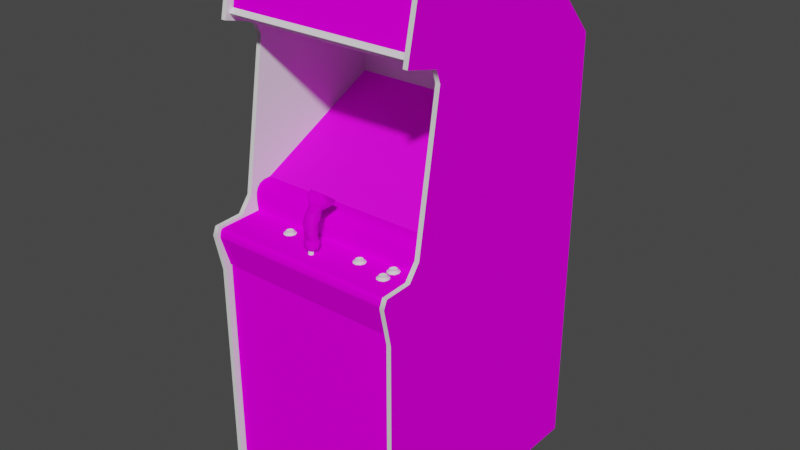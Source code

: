 # Source: shollow.blend  (saved by Blender 2.93.20; exported with 4.5.12 LTS)
import bpy
from mathutils import Matrix  # noqa: F401  (used for matrix-valued properties, if any)

bpy.ops.wm.read_factory_settings(use_empty=True)
scene = bpy.context.scene
scene.name = 'Scene'

# ---- images (referenced by path relative to the original .blend; pixels are not part of the script)
import os
ASSET_DIR = os.environ.get("B2B_ASSET_DIR", "")  # directory of the original .blend (textures are referenced by path, not embedded)
HERE = os.path.dirname(os.path.abspath(__file__))  # packed textures are extracted next to this script under _unpacked/

def load_image(name, relpath, width, height, colorspace="sRGB"):
    """Load a texture the original file referenced (path relative to the .blend, or extracted next to this script)."""
    p = next((c for c in (os.path.join(HERE, relpath), os.path.join(ASSET_DIR, relpath)) if relpath and os.path.exists(c)), "")
    if p:
        img = bpy.data.images.load(p, check_existing=True)
        img.name = name
    else:  # same state as the original file: an image datablock whose file is absent (Cycles renders it pink)
        img = bpy.data.images.new(name, width, height)
        img.source = "FILE"
        img.filepath = "//" + (relpath or name)
    img.colorspace_settings.name = colorspace
    return img
img_shollowmarqueemap_tiff = load_image('shollowmarqueemap.TIFF', 'shollowmarqueemap.TIFF', 1024, 1024, 'sRGB')
img_shollowmonitormap_tiff = load_image('shollowmonitormap.TIFF', 'shollowmonitormap.TIFF', 1024, 1024, 'sRGB')
img_shollowjoystickmap_tiff = load_image('shollowjoystickmap.TIFF', 'shollowjoystickmap.TIFF', 1024, 1024, 'sRGB')
img_shollowcpomap_tiff = load_image('shollowcpomap.TIFF', 'shollowcpomap.TIFF', 1024, 1024, 'sRGB')
img_shollowcpoblkmap_tiff = load_image('shollowcpoblkmap.TIFF', 'shollowcpoblkmap.TIFF', 1024, 1024, 'sRGB')
img_shollowbezel2_tiff = load_image('shollowbezel2.TIFF', 'shollowbezel2.TIFF', 1024, 1024, 'sRGB')
img_shollowcoinmap_tiff = load_image('shollowcoinmap.TIFF', 'shollowcoinmap.TIFF', 1024, 1024, 'sRGB')
img_shollowinsert_tiff = load_image('shollowinsert.TIFF', 'shollowinsert.TIFF', 1024, 1024, 'sRGB')
img_shollowsideartleftmap_tiff = load_image('shollowsideartleftmap.TIFF', 'shollowsideartleftmap.TIFF', 1024, 1024, 'sRGB')
img_shollowsiderightmap_tiff = load_image('shollowsiderightmap.TIFF', 'shollowsiderightmap.TIFF', 1024, 1024, 'sRGB')

# ---- materials (node trees are filled in below, after node groups)
mat_shollowmarquee = bpy.data.materials.new('shollowmarquee')
mat_shollowmarquee.use_transparent_shadow = False
mat_shollowmarquee.roughness = 0.8807
mat_shollowmarquee.specular_intensity = 0.0
mat_shollowmonitor = bpy.data.materials.new('shollowmonitor')
mat_shollowmonitor.use_transparent_shadow = False
mat_shollowmonitor.roughness = 0.8807
mat_shollowmonitor.specular_intensity = 0.0
mat_shollowredjoystick = bpy.data.materials.new('shollowredjoystick')
mat_shollowredjoystick.use_transparent_shadow = False
mat_shollowredjoystick.roughness = 0.8807
mat_shollowredjoystick.specular_intensity = 0.0
mat_shollowcpo = bpy.data.materials.new('shollowcpo')
mat_shollowcpo.use_transparent_shadow = False
mat_shollowcpo.roughness = 0.8807
mat_shollowcpo.specular_intensity = 0.0
mat_shollowcpoblc = bpy.data.materials.new('shollowcpoblc')
mat_shollowcpoblc.use_transparent_shadow = False
mat_shollowcpoblc.roughness = 0.8807
mat_shollowcpoblc.specular_intensity = 0.0
mat_shollowbezel = bpy.data.materials.new('shollowbezel')
mat_shollowbezel.use_transparent_shadow = False
mat_shollowbezel.roughness = 0.7585
mat_shollowbezel.specular_intensity = 0.1608
mat_shollowblacklight = bpy.data.materials.new('shollowblacklight')
mat_shollowblacklight.use_transparent_shadow = False
mat_shollowblacklight.roughness = 0.9623
mat_shollowblacklight.specular_intensity = 0.8078
mat_shollowwhitebuttons = bpy.data.materials.new('shollowwhitebuttons')
mat_shollowwhitebuttons.use_transparent_shadow = False
mat_shollowwhitebuttons.roughness = 0.7333
mat_shollowwhitebuttons.specular_intensity = 0.3412
mat_shollowredbuttons = bpy.data.materials.new('shollowredbuttons')
mat_shollowredbuttons.use_transparent_shadow = False
mat_shollowredbuttons.roughness = 0.7333
mat_shollowredbuttons.specular_intensity = 0.3451
mat_shollowcoin = bpy.data.materials.new('shollowcoin')
mat_shollowcoin.use_transparent_shadow = False
mat_shollowcoin.roughness = 0.8807
mat_shollowcoin.specular_intensity = 0.0
mat_shollowinsert = bpy.data.materials.new('shollowinsert')
mat_shollowinsert.use_transparent_shadow = False
mat_shollowinsert.roughness = 0.8807
mat_shollowinsert.specular_intensity = 0.0
mat_shollowjoyshaft = bpy.data.materials.new('shollowjoyshaft')
mat_shollowjoyshaft.use_transparent_shadow = False
mat_shollowjoyshaft.roughness = 0.7442
mat_shollowjoyshaft.specular_intensity = 0.6078
mat_shollowblack = bpy.data.materials.new('shollowblack')
mat_shollowblack.use_transparent_shadow = False
mat_shollowblack.roughness = 0.8807
mat_shollowblack.specular_intensity = 0.4471
mat_shollowsideleftl = bpy.data.materials.new('shollowsideleftl')
mat_shollowsideleftl.use_transparent_shadow = False
mat_shollowsideleftl.roughness = 0.8807
mat_shollowsideleftl.specular_intensity = 0.0
mat_shollowsideleftr = bpy.data.materials.new('shollowsideleftr')
mat_shollowsideleftr.use_transparent_shadow = False
mat_shollowsideleftr.roughness = 0.8807
mat_shollowsideleftr.specular_intensity = 0.4471
mat_shollowsideleftm = bpy.data.materials.new('shollowsideleftm')
mat_shollowsideleftm.use_transparent_shadow = False
mat_shollowsideleftm.roughness = 0.7333
mat_shollowsideleftm.specular_intensity = 0.3451
mat_shollowsiderightblack = bpy.data.materials.new('shollowsiderightblack')
mat_shollowsiderightblack.use_transparent_shadow = False
mat_shollowsiderightblack.roughness = 0.8807
mat_shollowsiderightblack.specular_intensity = 0.4471
mat_shollowsideright = bpy.data.materials.new('shollowsideright')
mat_shollowsideright.use_transparent_shadow = False
mat_shollowsideright.roughness = 0.8807
mat_shollowsideright.specular_intensity = 0.0
mat_shollowsiderighttmolding = bpy.data.materials.new('shollowsiderighttmolding')
mat_shollowsiderighttmolding.use_transparent_shadow = False
mat_shollowsiderighttmolding.roughness = 0.7333
mat_shollowsiderighttmolding.specular_intensity = 0.3451

# ---- node groups
ng_auto_smooth = bpy.data.node_groups.new('Auto Smooth', 'GeometryNodeTree')
_s = ng_auto_smooth.interface.new_socket(name='Geometry', in_out='OUTPUT', socket_type='NodeSocketGeometry')
_s = ng_auto_smooth.interface.new_socket(name='Geometry', in_out='INPUT', socket_type='NodeSocketGeometry')
_s = ng_auto_smooth.interface.new_socket(name='Angle', in_out='INPUT', socket_type='NodeSocketFloat')
_s.subtype = 'ANGLE'
_s.min_value = 0.0
_s.max_value = 3.142
ng_auto_smooth.is_modifier = True
_N = ng_auto_smooth.nodes; _L = ng_auto_smooth.links
n0 = _N.new('NodeGroupOutput'); n0.name = 'Group Output'; n0.location = (480, -100)
n1 = _N.new('NodeGroupInput'); n1.name = 'Group Input'; n1.location = (-420, -300)
n2 = _N.new('NodeGroupInput'); n2.name = 'Group Input.001'; n2.location = (-60, -100)
n3 = _N.new('GeometryNodeSetShadeSmooth'); n3.name = 'Set Shade Smooth'; n3.location = (120, -100)
n3.domain = 'EDGE'
n4 = _N.new('GeometryNodeSetShadeSmooth'); n4.name = 'Set Shade Smooth.001'; n4.location = (300, -100)
n5 = _N.new('GeometryNodeInputMeshEdgeAngle'); n5.name = 'Edge Angle'; n5.location = (-420, -220)
n6 = _N.new('GeometryNodeInputEdgeSmooth'); n6.name = 'Is Edge Smooth'; n6.location = (-60, -160)
n7 = _N.new('GeometryNodeInputShadeSmooth'); n7.name = 'Is Face Smooth'; n7.location = (-240, -340)
n8 = _N.new('FunctionNodeBooleanMath'); n8.name = 'Boolean Math'; n8.location = (-60, -220)
n9 = _N.new('FunctionNodeCompare'); n9.name = 'Compare'; n9.location = (-240, -180)
n9.operation = 'LESS_EQUAL'
_L.new(n5.outputs[0], n9.inputs[0])
_L.new(n4.outputs[0], n0.inputs[0])
_L.new(n1.outputs[1], n9.inputs[1])
_L.new(n9.outputs[0], n8.inputs[0])
_L.new(n7.outputs[0], n8.inputs[1])
_L.new(n2.outputs[0], n3.inputs[0])
_L.new(n6.outputs[0], n3.inputs[1])
_L.new(n3.outputs[0], n4.inputs[0])
_L.new(n8.outputs[0], n3.inputs[2])
n0.is_active_output = True

# ---- material node trees
mat_shollowmarquee.use_nodes = True; mat_shollowmarquee.node_tree.nodes.clear()
_N = mat_shollowmarquee.node_tree.nodes; _L = mat_shollowmarquee.node_tree.links
n0 = _N.new('ShaderNodeBsdfPrincipled'); n0.name = 'Principled BSDF'; n0.location = (10, 300)
n0.distribution = 'GGX'
n0.subsurface_method = 'BURLEY'
n0.inputs[2].default_value = 0.8807
n0.inputs[3].default_value = 1.45
n0.inputs[13].default_value = 0.0
n0.inputs[27].default_value = (0.0, 0.0, 0.0, 1.0)
n0.inputs[28].default_value = 1.0
n1 = _N.new('ShaderNodeOutputMaterial'); n1.name = 'Material Output'; n1.location = (300, 300)
n2 = _N.new('ShaderNodeTexImage'); n2.name = 'Image Texture'; n2.location = (-300, 600)
n2.image = img_shollowmarqueemap_tiff
_L.new(n0.outputs[0], n1.inputs[0])
_L.new(n2.outputs[0], n0.inputs[0])
n1.is_active_output = True
mat_shollowmonitor.use_nodes = True; mat_shollowmonitor.node_tree.nodes.clear()
_N = mat_shollowmonitor.node_tree.nodes; _L = mat_shollowmonitor.node_tree.links
n0 = _N.new('ShaderNodeBsdfPrincipled'); n0.name = 'Principled BSDF'; n0.location = (10, 300)
n0.distribution = 'GGX'
n0.subsurface_method = 'BURLEY'
n0.inputs[2].default_value = 0.8807
n0.inputs[3].default_value = 1.45
n0.inputs[13].default_value = 0.0
n0.inputs[27].default_value = (0.0, 0.0, 0.0, 1.0)
n0.inputs[28].default_value = 1.0
n1 = _N.new('ShaderNodeOutputMaterial'); n1.name = 'Material Output'; n1.location = (300, 300)
n2 = _N.new('ShaderNodeTexImage'); n2.name = 'Image Texture'; n2.location = (-300, 600)
n2.image = img_shollowmonitormap_tiff
_L.new(n0.outputs[0], n1.inputs[0])
_L.new(n2.outputs[0], n0.inputs[0])
n1.is_active_output = True
mat_shollowredjoystick.use_nodes = True; mat_shollowredjoystick.node_tree.nodes.clear()
_N = mat_shollowredjoystick.node_tree.nodes; _L = mat_shollowredjoystick.node_tree.links
n0 = _N.new('ShaderNodeBsdfPrincipled'); n0.name = 'Principled BSDF'; n0.location = (10, 300)
n0.distribution = 'GGX'
n0.subsurface_method = 'BURLEY'
n0.inputs[2].default_value = 0.8807
n0.inputs[3].default_value = 1.45
n0.inputs[4].default_value = 0.8
n0.inputs[13].default_value = 0.0
n0.inputs[27].default_value = (0.0, 0.0, 0.0, 1.0)
n0.inputs[28].default_value = 1.0
n1 = _N.new('ShaderNodeOutputMaterial'); n1.name = 'Material Output'; n1.location = (300, 300)
n2 = _N.new('ShaderNodeTexImage'); n2.name = 'Image Texture'; n2.location = (-300, 600)
n2.image = img_shollowjoystickmap_tiff
_L.new(n0.outputs[0], n1.inputs[0])
_L.new(n2.outputs[0], n0.inputs[0])
n1.is_active_output = True
mat_shollowcpo.use_nodes = True; mat_shollowcpo.node_tree.nodes.clear()
_N = mat_shollowcpo.node_tree.nodes; _L = mat_shollowcpo.node_tree.links
n0 = _N.new('ShaderNodeBsdfPrincipled'); n0.name = 'Principled BSDF'; n0.location = (10, 300)
n0.distribution = 'GGX'
n0.subsurface_method = 'BURLEY'
n0.inputs[2].default_value = 0.8807
n0.inputs[3].default_value = 1.45
n0.inputs[13].default_value = 0.0
n0.inputs[27].default_value = (0.0, 0.0, 0.0, 1.0)
n0.inputs[28].default_value = 1.0
n1 = _N.new('ShaderNodeOutputMaterial'); n1.name = 'Material Output'; n1.location = (300, 300)
n2 = _N.new('ShaderNodeTexImage'); n2.name = 'Image Texture'; n2.location = (-300, 600)
n2.image = img_shollowcpomap_tiff
_L.new(n0.outputs[0], n1.inputs[0])
_L.new(n2.outputs[0], n0.inputs[0])
n1.is_active_output = True
mat_shollowcpoblc.use_nodes = True; mat_shollowcpoblc.node_tree.nodes.clear()
_N = mat_shollowcpoblc.node_tree.nodes; _L = mat_shollowcpoblc.node_tree.links
n0 = _N.new('ShaderNodeBsdfPrincipled'); n0.name = 'Principled BSDF'; n0.location = (10, 300)
n0.distribution = 'GGX'
n0.subsurface_method = 'BURLEY'
n0.inputs[2].default_value = 0.8807
n0.inputs[3].default_value = 1.45
n0.inputs[13].default_value = 0.0
n0.inputs[27].default_value = (0.0, 0.0, 0.0, 1.0)
n0.inputs[28].default_value = 1.0
n1 = _N.new('ShaderNodeOutputMaterial'); n1.name = 'Material Output'; n1.location = (300, 300)
n2 = _N.new('ShaderNodeTexImage'); n2.name = 'Image Texture'; n2.location = (-300, 600)
n2.image = img_shollowcpoblkmap_tiff
_L.new(n0.outputs[0], n1.inputs[0])
_L.new(n2.outputs[0], n0.inputs[0])
n1.is_active_output = True
mat_shollowbezel.use_nodes = True; mat_shollowbezel.node_tree.nodes.clear()
_N = mat_shollowbezel.node_tree.nodes; _L = mat_shollowbezel.node_tree.links
n0 = _N.new('ShaderNodeBsdfPrincipled'); n0.name = 'Principled BSDF'; n0.location = (10, 300)
n0.distribution = 'GGX'
n0.subsurface_method = 'BURLEY'
n0.inputs[2].default_value = 0.7585
n0.inputs[3].default_value = 1.45
n0.inputs[13].default_value = 0.1608
n0.inputs[27].default_value = (0.0, 0.0, 0.0, 1.0)
n0.inputs[28].default_value = 1.0
n1 = _N.new('ShaderNodeOutputMaterial'); n1.name = 'Material Output'; n1.location = (300, 300)
n2 = _N.new('ShaderNodeTexImage'); n2.name = 'Image Texture'; n2.location = (-300, 600)
n2.image = img_shollowbezel2_tiff
_L.new(n0.outputs[0], n1.inputs[0])
_L.new(n2.outputs[0], n0.inputs[0])
n1.is_active_output = True
mat_shollowblacklight.use_nodes = True; mat_shollowblacklight.node_tree.nodes.clear()
_N = mat_shollowblacklight.node_tree.nodes; _L = mat_shollowblacklight.node_tree.links
n0 = _N.new('ShaderNodeBsdfPrincipled'); n0.name = 'Principled BSDF'; n0.location = (10, 300)
n0.distribution = 'GGX'
n0.subsurface_method = 'BURLEY'
n0.inputs[2].default_value = 0.9623
n0.inputs[3].default_value = 1.45
n0.inputs[13].default_value = 0.8078
n0.inputs[27].default_value = (0.0, 0.0, 0.0, 1.0)
n0.inputs[28].default_value = 1.0
n1 = _N.new('ShaderNodeOutputMaterial'); n1.name = 'Material Output'; n1.location = (300, 300)
_L.new(n0.outputs[0], n1.inputs[0])
n1.is_active_output = True
mat_shollowwhitebuttons.use_nodes = True; mat_shollowwhitebuttons.node_tree.nodes.clear()
_N = mat_shollowwhitebuttons.node_tree.nodes; _L = mat_shollowwhitebuttons.node_tree.links
n0 = _N.new('ShaderNodeBsdfPrincipled'); n0.name = 'Principled BSDF'; n0.location = (10, 300)
n0.distribution = 'GGX'
n0.subsurface_method = 'BURLEY'
n0.inputs[2].default_value = 0.7333
n0.inputs[3].default_value = 1.45
n0.inputs[13].default_value = 0.3412
n0.inputs[27].default_value = (0.0, 0.0, 0.0, 1.0)
n0.inputs[28].default_value = 1.0
n1 = _N.new('ShaderNodeOutputMaterial'); n1.name = 'Material Output'; n1.location = (300, 300)
_L.new(n0.outputs[0], n1.inputs[0])
n1.is_active_output = True
mat_shollowredbuttons.use_nodes = True; mat_shollowredbuttons.node_tree.nodes.clear()
_N = mat_shollowredbuttons.node_tree.nodes; _L = mat_shollowredbuttons.node_tree.links
n0 = _N.new('ShaderNodeBsdfPrincipled'); n0.name = 'Principled BSDF'; n0.location = (10, 300)
n0.distribution = 'GGX'
n0.subsurface_method = 'BURLEY'
n0.inputs[2].default_value = 0.7333
n0.inputs[3].default_value = 1.45
n0.inputs[13].default_value = 0.3451
n0.inputs[27].default_value = (0.0, 0.0, 0.0, 1.0)
n0.inputs[28].default_value = 1.0
n1 = _N.new('ShaderNodeOutputMaterial'); n1.name = 'Material Output'; n1.location = (300, 300)
_L.new(n0.outputs[0], n1.inputs[0])
n1.is_active_output = True
mat_shollowcoin.use_nodes = True; mat_shollowcoin.node_tree.nodes.clear()
_N = mat_shollowcoin.node_tree.nodes; _L = mat_shollowcoin.node_tree.links
n0 = _N.new('ShaderNodeBsdfPrincipled'); n0.name = 'Principled BSDF'; n0.location = (10, 300)
n0.distribution = 'GGX'
n0.subsurface_method = 'BURLEY'
n0.inputs[2].default_value = 0.8807
n0.inputs[3].default_value = 1.45
n0.inputs[13].default_value = 0.0
n0.inputs[27].default_value = (0.0, 0.0, 0.0, 1.0)
n0.inputs[28].default_value = 1.0
n1 = _N.new('ShaderNodeOutputMaterial'); n1.name = 'Material Output'; n1.location = (300, 300)
n2 = _N.new('ShaderNodeTexImage'); n2.name = 'Image Texture'; n2.location = (-300, 600)
n2.image = img_shollowcoinmap_tiff
_L.new(n0.outputs[0], n1.inputs[0])
_L.new(n2.outputs[0], n0.inputs[0])
n1.is_active_output = True
mat_shollowinsert.use_nodes = True; mat_shollowinsert.node_tree.nodes.clear()
_N = mat_shollowinsert.node_tree.nodes; _L = mat_shollowinsert.node_tree.links
n0 = _N.new('ShaderNodeBsdfPrincipled'); n0.name = 'Principled BSDF'; n0.location = (10, 300)
n0.distribution = 'GGX'
n0.subsurface_method = 'BURLEY'
n0.inputs[2].default_value = 0.8807
n0.inputs[3].default_value = 1.45
n0.inputs[13].default_value = 0.0
n0.inputs[27].default_value = (0.0, 0.0, 0.0, 1.0)
n0.inputs[28].default_value = 1.0
n1 = _N.new('ShaderNodeOutputMaterial'); n1.name = 'Material Output'; n1.location = (300, 300)
n2 = _N.new('ShaderNodeTexImage'); n2.name = 'Image Texture'; n2.location = (-300, 600)
n2.image = img_shollowinsert_tiff
_L.new(n0.outputs[0], n1.inputs[0])
_L.new(n2.outputs[0], n0.inputs[0])
n1.is_active_output = True
mat_shollowjoyshaft.use_nodes = True; mat_shollowjoyshaft.node_tree.nodes.clear()
_N = mat_shollowjoyshaft.node_tree.nodes; _L = mat_shollowjoyshaft.node_tree.links
n0 = _N.new('ShaderNodeBsdfPrincipled'); n0.name = 'Principled BSDF'; n0.location = (10, 300)
n0.distribution = 'GGX'
n0.subsurface_method = 'BURLEY'
n0.inputs[2].default_value = 0.7442
n0.inputs[3].default_value = 1.45
n0.inputs[13].default_value = 0.6078
n0.inputs[27].default_value = (0.0, 0.0, 0.0, 1.0)
n0.inputs[28].default_value = 1.0
n1 = _N.new('ShaderNodeOutputMaterial'); n1.name = 'Material Output'; n1.location = (300, 300)
_L.new(n0.outputs[0], n1.inputs[0])
n1.is_active_output = True
mat_shollowblack.use_nodes = True; mat_shollowblack.node_tree.nodes.clear()
_N = mat_shollowblack.node_tree.nodes; _L = mat_shollowblack.node_tree.links
n0 = _N.new('ShaderNodeBsdfPrincipled'); n0.name = 'Principled BSDF'; n0.location = (10, 300)
n0.distribution = 'GGX'
n0.subsurface_method = 'BURLEY'
n0.inputs[2].default_value = 0.8807
n0.inputs[3].default_value = 1.45
n0.inputs[13].default_value = 0.4471
n0.inputs[27].default_value = (0.0, 0.0, 0.0, 1.0)
n0.inputs[28].default_value = 1.0
n1 = _N.new('ShaderNodeOutputMaterial'); n1.name = 'Material Output'; n1.location = (300, 300)
_L.new(n0.outputs[0], n1.inputs[0])
n1.is_active_output = True
mat_shollowsideleftl.use_nodes = True; mat_shollowsideleftl.node_tree.nodes.clear()
_N = mat_shollowsideleftl.node_tree.nodes; _L = mat_shollowsideleftl.node_tree.links
n0 = _N.new('ShaderNodeBsdfPrincipled'); n0.name = 'Principled BSDF'; n0.location = (10, 300)
n0.distribution = 'GGX'
n0.subsurface_method = 'BURLEY'
n0.inputs[2].default_value = 0.8807
n0.inputs[3].default_value = 1.45
n0.inputs[13].default_value = 0.0
n0.inputs[27].default_value = (0.0, 0.0, 0.0, 1.0)
n0.inputs[28].default_value = 1.0
n1 = _N.new('ShaderNodeOutputMaterial'); n1.name = 'Material Output'; n1.location = (300, 300)
n2 = _N.new('ShaderNodeTexImage'); n2.name = 'Image Texture'; n2.location = (-300, 600)
n2.image = img_shollowsideartleftmap_tiff
_L.new(n0.outputs[0], n1.inputs[0])
_L.new(n2.outputs[0], n0.inputs[0])
n1.is_active_output = True
mat_shollowsideleftr.use_nodes = True; mat_shollowsideleftr.node_tree.nodes.clear()
_N = mat_shollowsideleftr.node_tree.nodes; _L = mat_shollowsideleftr.node_tree.links
n0 = _N.new('ShaderNodeBsdfPrincipled'); n0.name = 'Principled BSDF'; n0.location = (10, 300)
n0.distribution = 'GGX'
n0.subsurface_method = 'BURLEY'
n0.inputs[2].default_value = 0.8807
n0.inputs[3].default_value = 1.45
n0.inputs[13].default_value = 0.4471
n0.inputs[27].default_value = (0.0, 0.0, 0.0, 1.0)
n0.inputs[28].default_value = 1.0
n1 = _N.new('ShaderNodeOutputMaterial'); n1.name = 'Material Output'; n1.location = (300, 300)
_L.new(n0.outputs[0], n1.inputs[0])
n1.is_active_output = True
mat_shollowsideleftm.use_nodes = True; mat_shollowsideleftm.node_tree.nodes.clear()
_N = mat_shollowsideleftm.node_tree.nodes; _L = mat_shollowsideleftm.node_tree.links
n0 = _N.new('ShaderNodeBsdfPrincipled'); n0.name = 'Principled BSDF'; n0.location = (10, 300)
n0.distribution = 'GGX'
n0.subsurface_method = 'BURLEY'
n0.inputs[2].default_value = 0.7333
n0.inputs[3].default_value = 1.45
n0.inputs[13].default_value = 0.3451
n0.inputs[27].default_value = (0.0, 0.0, 0.0, 1.0)
n0.inputs[28].default_value = 1.0
n1 = _N.new('ShaderNodeOutputMaterial'); n1.name = 'Material Output'; n1.location = (300, 300)
_L.new(n0.outputs[0], n1.inputs[0])
n1.is_active_output = True
mat_shollowsiderightblack.use_nodes = True; mat_shollowsiderightblack.node_tree.nodes.clear()
_N = mat_shollowsiderightblack.node_tree.nodes; _L = mat_shollowsiderightblack.node_tree.links
n0 = _N.new('ShaderNodeBsdfPrincipled'); n0.name = 'Principled BSDF'; n0.location = (10, 300)
n0.distribution = 'GGX'
n0.subsurface_method = 'BURLEY'
n0.inputs[2].default_value = 0.8807
n0.inputs[3].default_value = 1.45
n0.inputs[13].default_value = 0.4471
n0.inputs[27].default_value = (0.0, 0.0, 0.0, 1.0)
n0.inputs[28].default_value = 1.0
n1 = _N.new('ShaderNodeOutputMaterial'); n1.name = 'Material Output'; n1.location = (300, 300)
_L.new(n0.outputs[0], n1.inputs[0])
n1.is_active_output = True
mat_shollowsideright.use_nodes = True; mat_shollowsideright.node_tree.nodes.clear()
_N = mat_shollowsideright.node_tree.nodes; _L = mat_shollowsideright.node_tree.links
n0 = _N.new('ShaderNodeBsdfPrincipled'); n0.name = 'Principled BSDF'; n0.location = (10, 300)
n0.distribution = 'GGX'
n0.subsurface_method = 'BURLEY'
n0.inputs[2].default_value = 0.8807
n0.inputs[3].default_value = 1.45
n0.inputs[13].default_value = 0.0
n0.inputs[27].default_value = (0.0, 0.0, 0.0, 1.0)
n0.inputs[28].default_value = 1.0
n1 = _N.new('ShaderNodeOutputMaterial'); n1.name = 'Material Output'; n1.location = (300, 300)
n2 = _N.new('ShaderNodeTexImage'); n2.name = 'Image Texture'; n2.location = (-300, 600)
n2.image = img_shollowsiderightmap_tiff
_L.new(n0.outputs[0], n1.inputs[0])
_L.new(n2.outputs[0], n0.inputs[0])
n1.is_active_output = True
mat_shollowsiderighttmolding.use_nodes = True; mat_shollowsiderighttmolding.node_tree.nodes.clear()
_N = mat_shollowsiderighttmolding.node_tree.nodes; _L = mat_shollowsiderighttmolding.node_tree.links
n0 = _N.new('ShaderNodeBsdfPrincipled'); n0.name = 'Principled BSDF'; n0.location = (10, 300)
n0.distribution = 'GGX'
n0.subsurface_method = 'BURLEY'
n0.inputs[2].default_value = 0.7333
n0.inputs[3].default_value = 1.45
n0.inputs[13].default_value = 0.3451
n0.inputs[27].default_value = (0.0, 0.0, 0.0, 1.0)
n0.inputs[28].default_value = 1.0
n1 = _N.new('ShaderNodeOutputMaterial'); n1.name = 'Material Output'; n1.location = (300, 300)
_L.new(n0.outputs[0], n1.inputs[0])
n1.is_active_output = True

# ---- world
world_world = bpy.data.worlds.new('World'); scene.world = world_world
world_world.use_nodes = True; world_world.node_tree.nodes.clear()
_N = world_world.node_tree.nodes; _L = world_world.node_tree.links
n0 = _N.new('ShaderNodeOutputWorld'); n0.name = 'World Output'; n0.location = (300, 300)
n1 = _N.new('ShaderNodeBackground'); n1.name = 'Background'; n1.location = (10, 300)
n1.inputs[0].default_value = (0.05088, 0.05088, 0.05088, 1.0)
_L.new(n1.outputs[0], n0.inputs[0])
n0.is_active_output = True
world_world.color = (0.05088, 0.05088, 0.05088)
world_world.use_sun_shadow = False
world_world.sun_shadow_jitter_overblur = 0.0

# ---- meshes
me_shollow = bpy.data.meshes.new('shollow')
me_shollow.from_pydata([(0.2766, 0.4959, 0.0886), (0.2766, 0.6547, 0.0596), (-0.3254, 0.4959, 0.0886), (-0.3254, 0.6547, 0.0596), (-0.1246, 0.07095, -0.2509), (-0.01789, 0.07467, -0.2505), (-0.01789, 0.1219, -0.3583), (-0.1235, 0.01183, -0.1453), (-0.01789, 0.01369, -0.1438), (0.0877, 0.1189, -0.3572), (-0.1235, 0.1189, -0.3572), (0.0877, 0.01183, -0.1453), (0.08882, 0.07095, -0.2509), (0.1543, 0.06612, -0.2512), (0.1513, 0.1145, -0.3546), (0.1513, 0.01035, -0.1482), (-0.1871, 0.01035, -0.1482), (-0.1897, 0.06612, -0.2512), (0.1431, 0.1405, -0.4133), (-0.1897, 0.06537, -0.2512), (-0.1871, 0.1141, -0.355), (-0.1209, 0.1457, -0.4215), (-0.01789, 0.1479, -0.4241), (-0.01789, 0.1475, -0.4241), (0.0851, 0.1453, -0.4215), (0.0851, -0.02572, -0.08169), (-0.01789, -0.02609, -0.07871), (-0.01789, -0.02683, -0.07909), (-0.1209, -0.02646, -0.08169), (0.1543, 0.06537, -0.2512), (0.1513, 0.009975, -0.1482), (0.0851, 0.1457, -0.4215), (0.1431, 0.1401, -0.4133), (-0.1209, 0.1453, -0.4215), (-0.1871, 0.1145, -0.3546), (0.0851, -0.02646, -0.08169), (0.1431, -0.02274, -0.09024), (-0.1209, -0.02572, -0.08169), (-0.1789, -0.02274, -0.09024), (-0.1871, 0.009975, -0.1482), (0.1513, 0.1141, -0.355), (-0.1789, 0.1405, -0.4133), (-0.1789, 0.1401, -0.4133), (-0.01752, -0.01456, 0.1183), (-0.01752, -0.06959, 0.1198), (-0.03574, -0.01456, 0.118), (-0.03574, 0.02708, 0.1247), (-0.03611, 0.0006797, 0.1429), (-0.01789, 0.0006797, 0.1429), (-0.05173, 0.06686, 0.1031), (-0.000789, 0.06686, 0.1042), (-0.05136, 0.03526, 0.06183), (-0.01232, 0.01592, 0.05997), (-0.01715, 0.01406, 0.1009), (-0.03537, 0.01444, 0.1005), (-0.01752, 0.02708, 0.125), (-0.008225, -0.06848, 0.1262), (-0.008225, -0.01308, 0.125), (-0.008597, -0.01977, 0.144), (-0.04132, -0.06736, 0.1161), (-0.02719, -0.05249, 0.1302), (-0.02644, -0.0867, 0.1533), (-0.01157, -0.0867, 0.1473), (-0.01789, -0.06699, 0.1459), (-0.01789, -0.03799, 0.1507), (-0.03611, -0.06699, 0.1455), (-0.03574, -0.06959, 0.1195), (-0.008225, 0.02522, 0.1191), (-0.008225, -0.0004357, 0.1369), (-0.007853, 0.01815, 0.1061), (0.00107, 0.02633, 0.06964), (-0.0521, 0.02633, 0.06852), (-0.04429, 0.01815, 0.1053), (-0.04466, 0.02522, 0.1187), (-0.04466, 0.008488, 0.1135), (-0.04503, -0.0004357, 0.1366), (-0.04466, -0.06848, 0.1258), (-0.04503, -0.01977, 0.1433), (-0.04466, -0.01308, 0.1243), (-0.03648, -0.03799, 0.1503), (-4.541e-05, 0.03526, 0.06257), (-0.03909, 0.01592, 0.05923), (-0.0112, -0.08781, 0.1183), (-0.01008, -0.06736, 0.1165), (-0.0257, -0.08818, 0.112), (-0.0257, -0.09562, 0.1224), (-0.03685, -0.09525, 0.1328), (-0.01046, -0.06625, 0.1481), (-0.003763, -0.06699, 0.1325), (-0.0402, -0.08781, 0.118), (-0.04652, -0.08744, 0.1325), (-0.04094, -0.0867, 0.147), (-0.04838, -0.06699, 0.1317), (-0.007853, -0.004154, 0.1135), (-0.01715, 0.007, 0.1083), (-0.01715, -0.009731, 0.1027), (-0.03574, 0.007, 0.1079), (-0.03537, -0.009731, 0.1024), (-0.04466, -0.003782, 0.1128), (-0.04206, -0.06625, 0.1473), (-0.02607, -0.05249, 0.1332), (-0.02644, -0.06625, 0.154), (-0.005251, -0.08744, 0.1328), (-0.03351, -0.09525, 0.1403), (-0.01864, -0.09525, 0.1407), (0.00925, 0.0479, 0.1053), (-0.04429, 0.03451, 0.1169), (-0.008969, 0.03451, 0.1172), (-0.0257, -0.06773, 0.1098), (-0.06102, 0.0479, 0.1042), (-0.01269, -0.006756, 0.1079), (-0.008597, -0.06773, 0.1399), (-0.04503, -0.06773, 0.1392), (-0.01826, -0.09562, 0.1254), (-0.0402, -0.006756, 0.1076), (-0.007853, 0.008116, 0.1139), (-0.03648, -0.01903, 0.1503), (-0.01789, -0.01903, 0.1507), (0.2777, -0.1086, 0.1775), (-0.3291, -0.1057, 0.0425), (-0.3291, -0.1086, 0.1775), (0.2777, -0.1057, 0.0425), (0.2777, -0.2324, 0.1637), (-0.3291, -0.2324, 0.1637), (0.2777, -0.1194, 0.1912), (-0.3291, -0.115, 0.1894), (-0.3291, -0.1194, 0.1912), (0.2777, -0.115, 0.1894), (0.2777, -0.1302, 0.1934), (0.2777, -0.1246, 0.1923), (-0.3291, -0.1246, 0.1923), (0.2777, -0.1116, 0.1864), (-0.3291, -0.1094, 0.1827), (-0.3291, -0.1116, 0.1864), (0.2777, -0.1094, 0.1827), (0.2777, -0.1361, 0.1938), (-0.3291, -0.1302, 0.1934), (-0.3291, -0.1361, 0.1938), (0.2766, -0.08744, 0.04659), (-0.3254, -0.06736, 0.04807), (-0.3254, -0.08744, 0.04659), (0.2766, -0.06736, 0.04807), (0.2766, -0.04914, 0.04733), (-0.3254, -0.04914, 0.04733), (0.2766, -0.01568, 0.01647), (0.2766, -0.01494, -0.006955), (-0.3254, -0.01494, -0.006955), (-0.3254, -0.01568, 0.01647), (0.2766, -0.0339, 0.0425), (-0.3254, -0.02237, 0.03246), (-0.3254, -0.0339, 0.0425), (0.2766, -0.02237, 0.03246), (0.2766, -0.1086, 0.04398), (-0.3254, -0.1086, 0.04398), (0.2743, -0.01717, -0.006583), (-0.3284, 0.1944, -0.4316), (-0.3284, -0.01717, -0.006583), (0.2743, 0.1944, -0.4316), (0.2747, -0.07331, 0.000481), (-0.3269, -0.07331, 0.000481), (-0.3269, -0.06104, -0.006583), (0.2747, -0.07331, 0.01461), (0.2747, -0.06104, 0.02167), (-0.3269, -0.04877, 0.01461), (-0.3269, -0.06104, 0.007545), (-0.3269, -0.07331, 0.01461), (0.2747, -0.06104, 0.007545), (0.2747, -0.06104, -0.006583), (-0.3269, -0.06104, 0.02167), (0.2747, -0.04877, 0.000481), (-0.3269, -0.04877, 0.000481), (0.2747, -0.04877, 0.01461), (0.2074, -0.1027, 0.06889), (0.2163, -0.09748, 0.06146), (0.2193, -0.09785, 0.06927), (0.2204, -0.1027, 0.06889), (0.226, -0.1057, 0.06889), (0.2216, -0.1057, 0.05662), (0.2171, -0.1027, 0.06071), (0.2011, -0.09748, 0.05848), (0.2004, -0.1027, 0.05774), (0.1948, -0.1027, 0.06443), (0.1948, -0.1027, 0.07336), (0.1959, -0.09785, 0.07336), (0.2093, -0.1031, 0.08191), (0.2004, -0.1031, 0.08042), (0.1978, -0.106, 0.08525), (0.2104, -0.106, 0.08786), (0.2216, -0.106, 0.08116), (0.2171, -0.1031, 0.07745), (0.1892, -0.1057, 0.06257), (0.1892, -0.106, 0.07559), (0.2011, -0.09785, 0.07968), (0.1959, -0.09785, 0.0648), (0.2093, -0.1023, 0.05588), (0.2093, -0.09748, 0.05737), (0.2104, -0.1053, 0.0503), (0.1978, -0.1053, 0.05253), (0.2163, -0.09785, 0.0767), (0.2093, -0.09785, 0.08116), (0.2074, -0.1038, 0.1105), (0.2163, -0.09897, 0.1187), (0.2093, -0.09897, 0.1228), (0.2093, -0.1042, 0.1239), (0.2011, -0.09897, 0.1213), (0.2171, -0.1038, 0.1024), (0.2093, -0.1034, 0.09789), (0.2004, -0.1038, 0.09938), (0.2171, -0.1042, 0.1195), (0.2204, -0.1038, 0.1109), (0.1948, -0.1038, 0.1154), (0.1948, -0.1038, 0.1064), (0.1892, -0.1068, 0.1042), (0.1892, -0.1071, 0.1172), (0.1978, -0.1071, 0.1273), (0.2004, -0.1042, 0.1224), (0.1959, -0.09897, 0.115), (0.2216, -0.1071, 0.1232), (0.2216, -0.1068, 0.09864), (0.2011, -0.09859, 0.1005), (0.1959, -0.09897, 0.1068), (0.2163, -0.09859, 0.1031), (0.2093, -0.09859, 0.09901), (0.2104, -0.1071, 0.1295), (0.226, -0.1068, 0.1109), (0.2104, -0.1064, 0.09195), (0.1978, -0.1064, 0.09455), (0.2193, -0.09897, 0.1109), (0.1059, -0.09822, 0.09827), (0.1044, -0.1027, 0.086), (0.113, -0.09822, 0.09418), (0.1063, -0.1031, 0.09901), (0.09253, -0.09785, 0.09046), (0.1141, -0.1027, 0.07782), (0.1063, -0.1027, 0.07336), (0.09253, -0.09785, 0.08228), (0.09737, -0.1027, 0.07484), (0.1141, -0.1031, 0.09455), (0.1171, -0.1031, 0.086), (0.116, -0.09785, 0.08637), (0.113, -0.09785, 0.07856), (0.09142, -0.1031, 0.09083), (0.09142, -0.1027, 0.08154), (0.08584, -0.1057, 0.07968), (0.08584, -0.106, 0.09269), (0.09439, -0.1064, 0.1027), (0.09737, -0.1031, 0.09752), (0.1186, -0.106, 0.09827), (0.1186, -0.1057, 0.07373), (0.09774, -0.09785, 0.07596), (0.1059, -0.09785, 0.07447), (0.107, -0.1064, 0.105), (0.123, -0.106, 0.086), (0.107, -0.1057, 0.06741), (0.09439, -0.1057, 0.06964), (0.09774, -0.09822, 0.09678), (-0.1458, -0.09859, 0.09418), (-0.1432, -0.09822, 0.08637), (-0.1547, -0.1031, 0.086), (-0.1614, -0.09859, 0.09678), (-0.1532, -0.09859, 0.09827), (-0.1618, -0.1034, 0.09752), (-0.1532, -0.09785, 0.07447), (-0.1529, -0.1031, 0.07336), (-0.1618, -0.1031, 0.07484), (-0.1677, -0.1031, 0.08154), (-0.1421, -0.1034, 0.086), (-0.1451, -0.1034, 0.09455), (-0.1406, -0.1064, 0.09827), (-0.1451, -0.1031, 0.07782), (-0.1361, -0.1064, 0.086), (-0.1648, -0.106, 0.06964), (-0.1733, -0.106, 0.07968), (-0.1733, -0.1064, 0.09269), (-0.1677, -0.1034, 0.09083), (-0.1529, -0.1034, 0.09901), (-0.1666, -0.09822, 0.08228), (-0.1666, -0.09822, 0.09046), (-0.1614, -0.09822, 0.07596), (-0.1458, -0.09822, 0.07856), (-0.1648, -0.1064, 0.1027), (-0.1521, -0.1068, 0.105), (-0.1406, -0.106, 0.07373), (-0.1521, -0.1057, 0.06741), (-0.3254, -0.2306, 0.16), (-0.3254, -1.012, 0.16), (0.2773, -0.2306, 0.16), (0.2773, -1.012, 0.16), (-0.04392, 0.03526, 0.1172), (-0.05247, 0.05199, 0.1109), (-0.04392, 0.03563, 0.1176), (-0.007482, 0.06277, 0.1057), (-0.04578, 0.06314, 0.1053), (-0.007482, 0.06314, 0.1064), (-0.0004172, 0.05236, 0.1098), (-0.009341, 0.03563, 0.1169), (-0.009341, 0.03563, 0.1176), (-0.05247, 0.05162, 0.1102), (-0.04578, 0.06352, 0.1061), (-0.0004172, 0.05273, 0.1105), (-0.03165, -0.1689, 0.1466), (-0.0231, -0.1689, 0.1466), (-0.03165, -0.17, 0.1321), (-0.03165, 0.01072, 0.1328), (-0.03574, 0.01035, 0.1258), (-0.02719, 0.01035, 0.1258), (-0.0231, 0.01072, 0.1328), (-0.03574, -0.1692, 0.1395), (-0.02719, -0.1692, 0.1395), (-0.0231, -0.17, 0.1321), (-0.01864, -0.1692, 0.1395), (-0.01864, 0.01035, 0.1258), (-0.03165, 0.009603, 0.1183), (-0.0231, 0.009603, 0.1183), (-0.02979, -0.001923, 0.09678), (-0.03016, -0.006013, 0.1098), (-0.02347, -0.001923, 0.09678), (-0.02979, 0.01592, 0.09827), (-0.02979, 0.004398, 0.09604), (-0.02384, 0.01183, 0.1087), (-0.02979, 0.01183, 0.1087), (-0.02384, -0.006013, 0.1098), (-0.02347, 0.004398, 0.09604), (-0.02979, -0.008244, 0.09566), (-0.02979, 0.01481, 0.09083), (-0.02347, 0.01592, 0.09827), (-0.02347, 0.01481, 0.09083), (-0.02347, -0.008244, 0.09566), (0.2743, 0.4178, -0.4308), (-0.3284, 0.4178, -0.4308), (0.2743, 0.1918, -0.4308), (-0.3284, 0.1918, -0.4308), (-0.3284, 0.506, 0.08786), (0.2743, 0.506, 0.08786), (0.2743, 0.4811, 0.09306), (-0.3284, 0.4933, 0.1009), (-0.3284, 0.4811, 0.09306), (0.2743, 0.4933, 0.1009), (-0.3417, -0.2477, 0.1804), (-0.3417, 0.6157, -0.4654), (-0.3417, -0.04877, 0.06778), (-0.3417, 0.6833, 0.0715), (-0.3417, -0.09748, 0.1053), (-0.3417, -0.1012, 0.1953), (-0.3269, -0.2477, 0.1804), (-0.3269, 0.4093, -0.007327), (-0.3269, -0.04877, 0.06778), (-0.3269, 0.4506, 0.007545), (-0.3269, 0.477, 0.1165), (-0.3269, 0.6833, 0.0715), (-0.3269, 0.6157, -0.4654), (-0.3417, -0.1276, 0.2065), (-0.3269, -0.1012, 0.1953), (-0.3269, -0.09748, 0.1053), (-0.3417, 0.477, 0.1165), (-0.3417, 0.4506, 0.007545), (-0.3269, 0.3792, -0.6792), (-0.3417, 0.3792, -0.6792), (-0.3269, -0.1276, 0.2065), (-0.3417, 0.4093, -0.007327), (-0.3269, -1.013, -0.6792), (-0.3417, -1.013, 0.1804), (-0.3417, -1.013, -0.6792), (-0.3269, -1.013, 0.1804), (0.277, -1.013, -0.6792), (0.277, -0.2477, 0.1804), (0.277, -1.013, 0.1804), (0.277, 0.4506, 0.007545), (0.277, -0.09748, 0.1053), (0.277, 0.477, 0.1165), (0.277, -0.1012, 0.1953), (0.2918, -0.2477, 0.1804), (0.2918, -1.013, -0.6792), (0.2918, 0.6157, -0.4654), (0.2918, 0.4506, 0.007545), (0.2918, -0.09748, 0.1053), (0.2918, -0.1276, 0.2065), (0.277, 0.3792, -0.6792), (0.277, 0.6157, -0.4654), (0.2918, 0.6833, 0.0715), (0.2918, -1.013, 0.1804), (0.277, -0.04877, 0.06778), (0.2918, -0.1012, 0.1953), (0.2918, 0.477, 0.1165), (0.277, 0.6833, 0.0715), (0.277, 0.4093, -0.007327), (0.2918, 0.4093, -0.007327), (0.2918, -0.04877, 0.06778), (0.277, -0.1276, 0.2065), (0.2918, 0.3792, -0.6792), (0.2755, -1.012, -0.6509), (-0.3276, 0.3706, -0.6457), (-0.3276, -1.012, -0.6509), (0.2755, -1.012, -0.6688), (-0.3276, 0.6543, 0.04473), (0.2755, 0.6543, 0.04473), (0.2755, 0.6034, -0.4643), (-0.3276, 0.3758, -0.6688), (-0.3276, 0.6034, -0.4643), (0.2755, 0.3758, -0.6688), (0.2755, 0.3706, -0.6457), (0.2755, 0.5852, -0.4539), (-0.3276, 0.5852, -0.4539), (0.2755, 0.6547, 0.06109), (0.2755, 0.667, 0.06294), (-0.3276, 0.667, 0.06294), (-0.3276, 0.6547, 0.06109), (-0.3276, -1.012, -0.6688), (-0.3276, 0.6725, 0.05774), (0.2755, 0.6725, 0.05774)], [], [(120, 132, 134, 118), (89, 59, 108, 84), (12, 5, 8, 11), (6, 10, 4, 5), (55, 46, 47, 48), (175, 178, 173, 174), (4, 17, 16, 7), (10, 6, 22, 21), (91, 99, 92, 90), (262, 279, 269, 263), (37, 26, 8, 7), (67, 55, 48, 68), (38, 37, 7, 16), (88, 102, 82, 83), (293, 299, 294, 291), (34, 10, 21, 41), (85, 113, 104, 103), (305, 313, 312, 304), (53, 52, 70, 69), (315, 323, 327, 321), (23, 33, 21, 22), (295, 297, 292, 291), (27, 35, 25, 26), (319, 321, 316, 322), (19, 39, 16, 17), (33, 42, 41, 21), (210, 215, 204, 216), (98, 114, 45, 78), (36, 25, 35), (36, 30, 15), (38, 28, 37), (38, 16, 39), (34, 41, 42, 20), (325, 326, 324, 317), (45, 97, 95, 43), (317, 320, 319, 325), (320, 315, 321, 319), (174, 198, 189, 175), (112, 77, 78, 76), (59, 60, 108), (90, 92, 59, 89), (50, 80, 51, 49), (67, 68, 69), (70, 67, 69), (71, 72, 73), (73, 74, 75), (46, 73, 75, 47), (31, 22, 6, 9), (311, 313, 305, 306), (11, 8, 26, 25), (57, 93, 58), (5, 4, 7, 8), (74, 98, 77), (245, 251, 231, 246), (100, 101, 87), (183, 193, 181, 182), (58, 111, 56, 57), (70, 105, 67), (74, 72, 54, 96), (99, 91, 61, 101), (73, 109, 71), (11, 15, 13, 12), (52, 81, 51, 80), (298, 293, 291, 292), (54, 72, 71, 81), (29, 40, 14, 13), (55, 107, 106, 46), (50, 49, 106, 107), (64, 111, 58), (270, 282, 269, 266), (308, 310, 301, 300), (40, 32, 18, 14), (239, 230, 237, 238), (18, 31, 9, 14), (77, 112, 79), (17, 34, 20, 19), (197, 190, 181, 180), (105, 50, 107), (164, 159, 165, 168), (106, 49, 109), (80, 50, 105, 70), (274, 265, 272, 273), (86, 90, 89), (113, 82, 102), (45, 114, 97), (97, 114, 96), (115, 69, 68), (297, 288, 290, 289), (92, 60, 59), (88, 100, 87), (99, 101, 100), (102, 88, 87, 62), (108, 60, 83), (53, 94, 96, 54), (81, 71, 51), (26, 37, 28, 27), (84, 108, 83, 82), (52, 80, 70), (104, 62, 61), (22, 31, 24, 23), (15, 11, 25, 36), (98, 78, 77), (13, 15, 30, 29), (54, 81, 52, 53), (79, 112, 65), (74, 73, 72), (67, 105, 107), (109, 73, 106), (179, 195, 194, 180), (64, 63, 111), (58, 93, 68), (68, 93, 115), (74, 77, 75), (86, 85, 103), (170, 163, 171, 169), (64, 58, 117), (106, 73, 46), (55, 67, 107), (77, 79, 116), (95, 94, 110), (95, 110, 43), (100, 60, 92, 99), (344, 358, 351, 338), (405, 406, 403, 404), (168, 165, 161, 162), (356, 360, 362, 357), (159, 160, 167, 158), (336, 329, 328, 334), (334, 337, 335, 336), (365, 366, 380, 371), (376, 382, 370, 388), (116, 79, 64, 117), (368, 370, 382, 375), (158, 161, 165, 159), (378, 384, 379, 373), (367, 385, 386, 374), (401, 395, 394, 402), (385, 381, 387, 386), (138, 141, 139, 140), (375, 387, 381, 368), (393, 390, 392, 407), (306, 303, 300, 301), (374, 383, 369, 367), (171, 162, 166, 169), (287, 286, 284, 285), (118, 121, 119, 120), (86, 89, 84, 85), (166, 162, 161, 158), (164, 170, 160, 159), (305, 304, 303, 306), (164, 168, 163, 170), (174, 173, 172), (180, 181, 193, 179), (199, 198, 172), (267, 275, 281, 268), (202, 204, 215, 203), (62, 87, 101, 61), (283, 271, 264, 263), (205, 209, 224, 218), (212, 213, 210, 211), (226, 212, 211, 207), (183, 192, 172), (179, 193, 172), (214, 223, 203, 215), (190, 191, 182, 181), (47, 75, 77, 116), (173, 195, 172), (178, 175, 176, 177), (259, 277, 274, 261), (232, 235, 242, 241), (227, 201, 208, 209), (267, 266, 257, 256), (98, 74, 96, 114), (58, 68, 48, 117), (198, 174, 172), (192, 199, 172), (195, 179, 172), (193, 183, 172), (202, 201, 200), (222, 221, 205, 206), (216, 204, 200), (207, 211, 220, 219), (249, 250, 234, 236), (221, 227, 209, 205), (254, 243, 242, 236), (180, 194, 196, 197), (10, 34, 17, 4), (218, 225, 206, 205), (188, 176, 175, 189), (185, 182, 191, 186), (219, 220, 200), (221, 222, 200), (275, 261, 280, 281), (186, 187, 184, 185), (217, 224, 209, 208), (230, 228, 231, 237), (199, 192, 185, 184), (201, 227, 200), (295, 294, 299, 296), (14, 9, 12, 13), (184, 189, 198, 199), (227, 221, 200), (204, 202, 200), (222, 219, 200), (220, 216, 200), (228, 230, 229), (232, 255, 229), (31, 18, 32, 24), (276, 278, 264, 265), (208, 203, 223, 217), (263, 269, 282, 283), (265, 274, 277, 276), (43, 57, 56, 44), (236, 234, 253, 254), (189, 184, 187, 188), (207, 206, 225, 226), (249, 235, 229), (240, 250, 229), (115, 93, 110, 94), (215, 210, 213, 214), (90, 86, 103, 91), (261, 275, 260, 259), (230, 239, 229), (271, 272, 265, 264), (250, 240, 233, 234), (279, 257, 266, 269), (66, 76, 78, 45), (228, 255, 246, 231), (239, 240, 229), (255, 228, 229), (250, 249, 229), (235, 232, 229), (256, 257, 258), (259, 260, 258), (263, 264, 278, 262), (182, 185, 192, 183), (235, 249, 236, 242), (247, 252, 238, 237), (233, 238, 252, 248), (273, 280, 261, 274), (243, 244, 241, 242), (203, 208, 201, 202), (276, 277, 258), (262, 278, 258), (246, 241, 244, 245), (256, 260, 275, 267), (257, 279, 258), (177, 196, 194, 178), (237, 231, 251, 247), (82, 113, 85, 84), (195, 173, 178, 194), (255, 232, 241, 246), (248, 253, 234, 233), (289, 298, 292, 297), (216, 220, 211, 210), (260, 256, 258), (279, 262, 258), (277, 259, 258), (278, 276, 258), (169, 167, 160, 170), (297, 295, 288), (289, 290, 296), (298, 289, 296, 293), (53, 69, 115, 94), (293, 296, 299), (291, 294, 295), (344, 363, 360, 356), (288, 295, 296), (240, 239, 238, 233), (88, 83, 60, 100), (79, 65, 63, 64), (219, 222, 206, 207), (288, 296, 290), (127, 131, 133, 125), (3, 2, 0, 1), (311, 306, 301, 310), (166, 158, 167, 169), (47, 116, 117, 48), (71, 109, 49, 51), (104, 61, 91, 103), (304, 312, 302, 307), (62, 104, 113, 102), (303, 304, 307, 300), (308, 307, 302, 309), (320, 318, 314, 315), (57, 43, 110, 93), (315, 314, 323), (371, 376, 388, 365), (310, 309, 313, 311), (320, 317, 318), (404, 409, 408, 405), (95, 97, 96, 94), (5, 12, 9, 6), (319, 322, 325), (146, 147, 144, 145), (318, 317, 324), (131, 134, 132, 133), (322, 326, 325), (321, 327, 316), (130, 136, 128, 129), (364, 377, 389, 372), (316, 327, 323, 314), (162, 171, 163, 168), (377, 364, 366, 365), (359, 339, 340), (355, 341, 339), (339, 357, 338), (339, 338, 342), (338, 351, 342), (355, 354, 341), (339, 342, 340), (359, 355, 339), (351, 343, 342), (371, 380, 372, 389), (345, 346, 350), (347, 350, 349), (350, 344, 356), (350, 353, 344), (344, 353, 358), (347, 349, 348), (350, 346, 353), (345, 350, 347), (358, 353, 352), (338, 361, 363, 344), (373, 389, 377, 378), (326, 322, 318, 324), (360, 363, 361, 362), (346, 345, 359, 340), (353, 346, 340, 342), (124, 127, 125, 126), (44, 66, 45, 43), (372, 380, 366, 364), (140, 153, 152, 138), (355, 359, 345, 347), (135, 128, 136, 137), (342, 343, 352, 353), (385, 378, 381), (268, 270, 266, 267), (367, 384, 378), (378, 377, 365), (378, 365, 368), (365, 388, 368), (367, 369, 384), (378, 368, 381), (385, 367, 378), (388, 370, 368), (362, 361, 338, 357), (386, 387, 373), (374, 373, 379), (373, 371, 389), (373, 375, 371), (371, 375, 376), (374, 379, 383), (373, 387, 375), (386, 373, 374), (376, 375, 382), (350, 356, 357, 339), (339, 341, 349, 350), (347, 348, 354, 355), (337, 333, 332, 335), (384, 369, 383, 379), (341, 354, 348, 349), (314, 318, 322, 316), (329, 331, 330, 328), (143, 139, 141, 142), (154, 157, 155, 156), (137, 123, 122, 135), (129, 124, 126, 130), (312, 313, 309, 302), (396, 399, 397, 398), (402, 391, 400, 401), (147, 149, 151, 144), (148, 151, 149, 150), (390, 400, 391, 392), (398, 408, 409, 396), (142, 148, 150, 143), (358, 352, 343, 351), (399, 393, 407, 397)])
me_shollow.polygons.foreach_set('use_smooth', [True] * 378)
me_shollow.polygons.foreach_set('material_index', [3, 2, 1, 1, 2, 7, 1, 1, 2, 8, 1, 2, 1, 2, 10, 1, 2, 11, 2, 8, 1, 10, 1, 8, 1, 1, 7, 2, 1, 1, 1, 1, 1, 8, 2, 8, 8, 7, 2, 2, 2, 2, 2, 2, 2, 2, 2, 1, 11, 1, 2, 1, 2, 8, 2, 7, 2, 2, 2, 2, 2, 1, 2, 10, 2, 1, 2, 2, 2, 8, 11, 1, 8, 1, 2, 1, 7, 2, 6, 2, 2, 8, 2, 2, 2, 2, 2, 10, 2, 2, 2, 2, 2, 2, 2, 1, 2, 2, 2, 1, 1, 2, 1, 2, 2, 2, 2, 2, 7, 2, 2, 2, 2, 2, 6, 2, 2, 2, 2, 2, 2, 2, 15, 12, 6, 15, 6, 12, 12, 18, 18, 2, 18, 6, 18, 18, 12, 18, 4, 18, 12, 11, 18, 6, 9, 3, 2, 6, 6, 11, 6, 7, 7, 7, 8, 7, 2, 8, 7, 7, 7, 7, 7, 7, 7, 2, 7, 7, 8, 8, 7, 8, 2, 2, 7, 7, 7, 7, 7, 7, 7, 7, 8, 7, 8, 7, 1, 7, 7, 7, 7, 7, 8, 7, 7, 8, 7, 7, 10, 1, 7, 7, 7, 7, 7, 8, 8, 1, 8, 7, 8, 8, 2, 8, 7, 7, 8, 8, 2, 7, 2, 8, 8, 8, 8, 8, 2, 8, 8, 8, 8, 8, 8, 8, 8, 7, 8, 8, 8, 8, 8, 7, 8, 8, 8, 8, 8, 7, 8, 2, 7, 8, 8, 10, 7, 8, 8, 8, 8, 6, 10, 10, 10, 2, 10, 10, 14, 10, 8, 2, 2, 7, 10, 3, 0, 11, 6, 2, 2, 2, 11, 2, 11, 11, 8, 2, 8, 18, 11, 8, 12, 2, 1, 8, 4, 8, 3, 8, 8, 3, 18, 8, 6, 16, 13, 13, 13, 13, 13, 13, 13, 13, 13, 17, 14, 14, 14, 14, 14, 14, 14, 14, 14, 15, 18, 8, 15, 15, 15, 3, 2, 18, 4, 15, 3, 15, 16, 8, 16, 16, 16, 16, 16, 16, 16, 16, 13, 17, 17, 17, 17, 17, 17, 17, 17, 17, 15, 15, 15, 12, 18, 15, 8, 12, 4, 5, 3, 3, 11, 12, 12, 4, 4, 12, 12, 4, 15, 12])
_uv = me_shollow.uv_layers.new(name='UVMap')
_uv.uv.foreach_set('vector', [0.5028, 0.9996, 0.4833, 0.9996, 0.4833, 0.000447, 0.5028, 0.000447, 0.9437, 0.4274, 0.8182, 0.4386, 0.8182, 0.5112, 0.9437, 0.4916, 0.7791, 0.5, 0.5, 0.5, 0.5, 0.2209, 0.7763, 0.2237, 0.5, 0.7791, 0.2237, 0.7763, 0.2209, 0.5, 0.5, 0.5, 0.2405, 0.3102, 0.2405, 0.3102, 0.4051, 0.1232, 0.4051, 0.1232, 0.000447, 0.000447, 0.000447, 0.000447, 0.000447, 0.000447, 0.000447, 0.000447, 0.2209, 0.5, 0.05068, 0.5, 0.05905, 0.2321, 0.2237, 0.2237, 0.2237, 0.7763, 0.5, 0.7791, 0.5, 0.9493, 0.2321, 0.9409, 0.9437, 0.1093, 0.8182, 0.09533, 0.8182, 0.2684, 0.9437, 0.2684, 0.000447, 0.000447, 0.000447, 0.000447, 0.000447, 0.000447, 0.000447, 0.000447, 0.2321, 0.05905, 0.5, 0.05068, 0.5, 0.2209, 0.2237, 0.2237, 0.2488, 0.3744, 0.2405, 0.3102, 0.4051, 0.1232, 0.4107, 0.1902, 0.08138, 0.08138, 0.2321, 0.05905, 0.2237, 0.2237, 0.05905, 0.2321, 0.8182, 0.2684, 0.9437, 0.2684, 0.9437, 0.4274, 0.8182, 0.4386, 0.6256, 0.9996, 0.5307, 0.9996, 0.5307, 0.000447, 0.6256, 0.000447, 0.05905, 0.7679, 0.2237, 0.7763, 0.2321, 0.9409, 0.08138, 0.9186, 0.9912, 0.3856, 0.9912, 0.3493, 0.9912, 0.1846, 0.9912, 0.1846, 0.5, 0.9996, -0.08328, 0.9996, 0.08417, 0.9996, 0.2488, 0.9996, 0.313, 0.5781, 0.2963, 1.025, 0.2349, 0.9186, 0.2907, 0.5195, 0.000447, 0.000447, 0.000447, 0.000447, 0.000447, 0.000447, 0.000447, 0.000447, 0.5, 0.9493, 0.2321, 0.9409, 0.2321, 0.9409, 0.5, 0.9493, 0.8293, 0.00882, 0.000447, 0.5837, 0.1288, 0.9996, 0.8656, 0.98, 0.5, 0.05068, 0.7679, 0.05905, 0.7679, 0.05905, 0.5, 0.05068, 0.000447, 0.000447, 0.000447, 0.000447, 0.000447, 0.000447, 0.000447, 0.000447, 0.05068, 0.5, 0.05905, 0.2321, 0.05905, 0.2321, 0.05068, 0.5, 0.2321, 0.9409, 0.08138, 0.9186, 0.08138, 0.9186, 0.2321, 0.9409, 0.000447, 0.000447, 0.000447, 0.000447, 0.000447, 0.000447, 0.000447, 0.000447, 0.4274, 0.4498, 0.4442, 0.5084, 0.4944, 0.3995, 0.486, 0.327, 0.9186, 0.08138, 0.7679, 0.05905, 0.7679, 0.05905, 0.9186, 0.08138, 0.9409, 0.2321, 0.9409, 0.2321, 0.08138, 0.08138, 0.2321, 0.05905, 0.2321, 0.05905, 0.08138, 0.08138, 0.05905, 0.2321, 0.05905, 0.2321, 0.05905, 0.7679, 0.08138, 0.9186, 0.08138, 0.9186, 0.05905, 0.7679, 0.000447, 0.000447, 0.000447, 0.000447, 0.000447, 0.000447, 0.000447, 0.000447, 0.4944, 0.3995, 0.4609, 0.567, 0.4609, 0.567, 0.4944, 0.3995, 0.000447, 0.000447, 0.000447, 0.000447, 0.000447, 0.000447, 0.000447, 0.000447, 0.000447, 0.000447, 0.000447, 0.000447, 0.000447, 0.000447, 0.000447, 0.000447, 0.000447, 0.000447, 0.000447, 0.000447, 0.000447, 0.000447, 0.000447, 0.000447, 0.8237, 0.1846, 0.5307, 0.1205, 0.486, 0.327, 0.8265, 0.3326, 0.8182, 0.4386, 0.7288, 0.2823, 0.8182, 0.5112, 0.9437, 0.2684, 0.8182, 0.2684, 0.8182, 0.4386, 0.9437, 0.4274, -0.007925, 0.5251, 0.1763, 0.9884, 0.1763, 0.9884, -0.007925, 0.5251, 0.2488, 0.3744, 0.4107, 0.1902, 0.2907, 0.5195, 0.2349, 0.9186, 0.2488, 0.3744, 0.2907, 0.5195, 0.2349, 0.9186, 0.2907, 0.5195, 0.2488, 0.3744, 0.2488, 0.3744, 0.3521, 0.4386, 0.4107, 0.1902, 0.2405, 0.3102, 0.2488, 0.3744, 0.4107, 0.1902, 0.4051, 0.1232, 0.7679, 0.9409, 0.5, 0.9493, 0.5, 0.7791, 0.7763, 0.7763, 0.7512, 0.9996, 0.9158, 0.9996, 0.5, 0.9996, 0.5837, 0.9996, 0.7763, 0.2237, 0.5, 0.2209, 0.5, 0.05068, 0.7679, 0.05905, 0.486, 0.327, 0.4274, 0.4498, 0.5307, 0.1205, 0.5, 0.5, 0.2209, 0.5, 0.2237, 0.2237, 0.5, 0.2209, 0.3521, 0.4386, 0.4274, 0.4498, 0.5307, 0.1205, 0.000447, 0.000447, 0.000447, 0.000447, 0.000447, 0.000447, 0.000447, 0.000447, 0.7288, 0.2488, 0.8182, 0.02556, 0.8182, 0.09533, 0.000447, 0.000447, 0.000447, 0.000447, 0.000447, 0.000447, 0.000447, 0.000447, 0.5307, 0.1205, 0.8237, 0.1846, 0.8265, 0.3326, 0.486, 0.327, 0.2349, 0.9186, 0.1093, 0.5195, 0.2488, 0.3744, 0.3521, 0.4386, 0.2907, 0.5195, 0.313, 0.5781, 0.3605, 0.5, 0.8182, 0.09533, 0.9437, 0.1093, 0.9437, 0.04231, 0.8182, 0.02556, 0.2488, 0.3744, 0.1093, 0.5195, 0.2349, 0.9186, 0.7763, 0.2237, 0.9409, 0.2321, 0.9493, 0.5, 0.7791, 0.5, 0.2963, 1.025, 0.2963, 1.025, 0.1763, 0.9884, 0.1763, 0.9884, 0.8991, 0.9996, 0.6256, 0.9996, 0.6256, 0.000447, 0.8991, 0.000447, 0.313, 0.5781, 0.2907, 0.5195, 0.2349, 0.9186, 0.2963, 1.025, 0.9493, 0.5, 0.9409, 0.7679, 0.9409, 0.7679, 0.9493, 0.5, 0.2405, 0.3102, 0.193, 0.3912, 0.193, 0.3912, 0.2405, 0.3102, -0.007925, 0.5251, -0.007925, 0.5251, 0.193, 0.3912, 0.193, 0.3912, 0.6451, 0.05347, 0.8237, 0.1846, 0.5307, 0.1205, 0.000447, 0.000447, 0.000447, 0.000447, 0.000447, 0.000447, 0.000447, 0.000447, 0.5, 0.000447, 0.7512, 0.000447, 0.5837, 0.000447, 0.4163, 0.000447, 0.9409, 0.7679, 0.9186, 0.9186, 0.9186, 0.9186, 0.9409, 0.7679, 0.000447, 0.000447, 0.000447, 0.000447, 0.000447, 0.000447, 0.000447, 0.000447, 0.9186, 0.9186, 0.7679, 0.9409, 0.7763, 0.7763, 0.9409, 0.7679, 0.5307, 0.1205, 0.8237, 0.1846, 0.6451, 0.05347, 0.05068, 0.5, 0.05905, 0.7679, 0.05905, 0.7679, 0.05068, 0.5, 0.000447, 0.000447, 0.000447, 0.000447, 0.000447, 0.000447, 0.000447, 0.000447, 0.1093, 0.5195, -0.007925, 0.5251, 0.193, 0.3912, 0.000447, 0.000447, 0.000447, 0.000447, 0.000447, 0.000447, 0.000447, 0.000447, 0.193, 0.3912, -0.007925, 0.5251, 0.1093, 0.5195, 0.1763, 0.9884, -0.007925, 0.5251, 0.1093, 0.5195, 0.2349, 0.9186, 0.000447, 0.000447, 0.000447, 0.000447, 0.000447, 0.000447, 0.000447, 0.000447, 0.9912, 0.2684, 0.9437, 0.2684, 0.9437, 0.4274, 0.9912, 0.3493, 0.9437, 0.4274, 0.9437, 0.2684, 0.4944, 0.3995, 0.4442, 0.5084, 0.4609, 0.567, 0.4609, 0.567, 0.4442, 0.5084, 0.3605, 0.5, 0.3521, 0.4386, 0.2907, 0.5195, 0.4107, 0.1902, 0.000447, 0.000447, 0.14, 0.000447, 0.14, 0.9996, 0.000447, 0.9996, 0.8182, 0.2684, 0.7288, 0.2823, 0.8182, 0.4386, 0.8182, 0.2684, 0.7288, 0.2488, 0.8182, 0.09533, 0.8182, 0.09533, 0.8182, 0.02556, 0.7288, 0.2488, 0.9437, 0.2684, 0.8182, 0.2684, 0.8182, 0.09533, 0.9437, 0.1093, 0.8182, 0.5112, 0.7288, 0.2823, 0.8182, 0.4386, 0.313, 0.5781, 0.3605, 0.5, 0.3605, 0.5, 0.313, 0.5781, 0.2963, 1.025, 0.2349, 0.9186, 0.1763, 0.9884, 0.5, 0.05068, 0.2321, 0.05905, 0.2321, 0.05905, 0.5, 0.05068, 0.9437, 0.4916, 0.8182, 0.5112, 0.8182, 0.4386, 0.9437, 0.4274, 0.2963, 1.025, 0.1763, 0.9884, 0.2349, 0.9186, 0.9912, 0.1846, 0.9437, 0.1093, 0.9437, 0.04231, 0.5, 0.9493, 0.7679, 0.9409, 0.7679, 0.9409, 0.5, 0.9493, 0.9409, 0.2321, 0.7763, 0.2237, 0.7679, 0.05905, 0.9186, 0.08138, 0.4274, 0.4498, 0.486, 0.327, 0.5307, 0.1205, 0.9493, 0.5, 0.9409, 0.2321, 0.9409, 0.2321, 0.9493, 0.5, 0.313, 0.5781, 0.2963, 1.025, 0.2963, 1.025, 0.313, 0.5781, 0.6451, 0.05347, 0.8237, 0.1846, 0.8209, 0.1177, 0.3521, 0.4386, 0.2488, 0.3744, 0.2907, 0.5195, 0.2488, 0.3744, 0.1093, 0.5195, 0.193, 0.3912, 0.1093, 0.5195, 0.2488, 0.3744, 0.193, 0.3912, 0.000447, 0.000447, 0.000447, 0.000447, 0.000447, 0.000447, 0.000447, 0.000447, 0.6451, 0.05347, 0.8209, 0.1177, 0.8237, 0.1846, 0.5307, 0.1205, 0.4274, 0.4498, 0.4107, 0.1902, 0.4107, 0.1902, 0.4274, 0.4498, 0.3521, 0.4386, 0.3521, 0.4386, 0.5307, 0.1205, 0.4107, 0.1902, 0.9912, 0.2684, 0.9912, 0.3856, 0.9912, 0.1846, 0.000447, 0.000447, 0.000447, 0.000447, 0.000447, 0.000447, 0.000447, 0.000447, 0.6451, 0.05347, 0.5307, 0.1205, 0.5279, 0.0451, 0.193, 0.3912, 0.2488, 0.3744, 0.2405, 0.3102, 0.2405, 0.3102, 0.2488, 0.3744, 0.193, 0.3912, 0.5307, 0.1205, 0.6451, 0.05347, 0.5279, 0.0451, 0.4609, 0.567, 0.3605, 0.5, 0.4442, 0.5084, 0.4609, 0.567, 0.4442, 0.5084, 0.4944, 0.3995, 0.7288, 0.2488, 0.7288, 0.2823, 0.8182, 0.2684, 0.8182, 0.09533, 0.7735, 0.000447, 0.7986, 0.000447, 0.7986, 0.9996, 0.7735, 0.9996, 0.000447, 0.000447, 0.000447, 0.000447, 0.000447, 0.000447, 0.000447, 0.000447, 0.000447, 0.000447, 0.000447, 0.000447, 0.000447, 0.000447, 0.000447, 0.000447, 0.1707, 0.000447, 0.4498, 0.000447, 0.4498, 0.9996, 0.1707, 0.9996, 0.000447, 0.000447, 0.000447, 0.000447, 0.000447, 0.000447, 0.000447, 0.000447, 0.000447, 0.000447, 0.000447, 0.000447, 0.000447, 0.000447, 0.000447, 0.000447, 0.000447, 0.000447, 0.000447, 0.000447, 0.000447, 0.000447, 0.000447, 0.000447, 0.7735, 0.9996, 0.62, 0.9996, 0.62, 0.000447, 0.7735, 0.000447, 0.7986, 0.000447, 0.8042, 0.000447, 0.8042, 0.9996, 0.7986, 0.9996, 0.5279, 0.0451, 0.6451, 0.05347, 0.6451, 0.05347, 0.5279, 0.0451, 0.8209, 0.9996, 0.8042, 0.9996, 0.8042, 0.000447, 0.8209, 0.000447, 0.000447, 0.000447, 0.000447, 0.000447, 0.000447, 0.000447, 0.000447, 0.000447, 0.1093, 0.9996, 0.000447, 0.9996, 0.000447, 0.000447, 0.1093, 0.000447, 0.9354, 0.9996, 0.927, 0.9996, 0.927, 0.000447, 0.9354, 0.000447, 0.000447, 0.000447, 0.000447, 0.000447, 0.000447, 0.000447, 0.000447, 0.000447, 0.927, 0.9996, 0.8349, 0.9996, 0.8349, 0.000447, 0.927, 0.000447, 0.1623, 0.000447, 0.3158, 0.000447, 0.3158, 0.9996, 0.1623, 0.9996, 0.8209, 0.000447, 0.8349, 0.000447, 0.8349, 0.9996, 0.8209, 0.9996, 0.000447, 0.000447, 0.000447, 0.000447, 0.000447, 0.000447, 0.000447, 0.000447, 0.5837, 0.9996, 0.4163, 0.9996, 0.4163, 0.000447, 0.5837, 0.000447, 0.9354, 0.000447, 0.9577, 0.000447, 0.9577, 0.9996, 0.9354, 0.9996, 0.000447, 0.000447, 0.000447, 0.000447, 0.000447, 0.000447, 0.000447, 0.000447, 0.9996, 0.000447, 0.9996, 0.9996, 0.000447, 0.9996, 0.000447, 0.000447, 0.5028, 0.000447, 0.9996, 0.000447, 0.9996, 0.9996, 0.5028, 0.9996, 0.9912, 0.2684, 0.9437, 0.4274, 0.9437, 0.4916, 0.9912, 0.3856, 0.000447, 0.000447, 0.000447, 0.000447, 0.000447, 0.000447, 0.000447, 0.000447, 0.000447, 0.000447, 0.000447, 0.000447, 0.000447, 0.000447, 0.000447, 0.000447, 0.5, 0.9996, 0.2488, 0.9996, 0.4163, 0.9996, 0.5837, 0.9996, 0.000447, 0.000447, 0.000447, 0.000447, 0.000447, 0.000447, 0.000447, 0.000447, 0.000447, 0.000447, 0.000447, 0.000447, 0.000447, 0.000447, 0.000447, 0.000447, 0.000447, 0.000447, 0.000447, 0.000447, 0.000447, 0.000447, 0.000447, 0.000447, 0.000447, 0.000447, 0.000447, 0.000447, 0.000447, 0.000447, 0.000447, 0.000447, 0.000447, 0.000447, 0.000447, 0.000447, 0.000447, 0.000447, 0.000447, 0.000447, 0.000447, 0.000447, 0.000447, 0.000447, 0.9437, 0.1093, 0.8182, 0.09533, 0.8182, 0.02556, 0.9437, 0.04231, 0.000447, 0.000447, 0.000447, 0.000447, 0.000447, 0.000447, 0.000447, 0.000447, 0.000447, 0.000447, 0.000447, 0.000447, 0.000447, 0.000447, 0.000447, 0.000447, 0.000447, 0.000447, 0.000447, 0.000447, 0.000447, 0.000447, 0.000447, 0.000447, 0.000447, 0.000447, 0.000447, 0.000447, 0.000447, 0.000447, 0.000447, 0.000447, 0.000447, 0.000447, 0.000447, 0.000447, 0.000447, 0.000447, 0.000447, 0.000447, 0.000447, 0.000447, 0.000447, 0.000447, 0.000447, 0.000447, 0.000447, 0.000447, 0.000447, 0.000447, 0.000447, 0.000447, 0.000447, 0.000447, 0.000447, 0.000447, 0.000447, 0.000447, 0.000447, 0.000447, 0.4051, 0.1232, 0.4107, 0.1902, 0.5307, 0.1205, 0.5279, 0.0451, 0.000447, 0.000447, 0.000447, 0.000447, 0.000447, 0.000447, 0.000447, 0.000447, 0.000447, 0.000447, 0.000447, 0.000447, 0.000447, 0.000447, 0.000447, 0.000447, 0.000447, 0.000447, 0.000447, 0.000447, 0.000447, 0.000447, 0.000447, 0.000447, 0.000447, 0.000447, 0.000447, 0.000447, 0.000447, 0.000447, 0.000447, 0.000447, 0.000447, 0.000447, 0.000447, 0.000447, 0.000447, 0.000447, 0.000447, 0.000447, 0.000447, 0.000447, 0.000447, 0.000447, 0.000447, 0.000447, 0.4274, 0.4498, 0.3521, 0.4386, 0.3605, 0.5, 0.4442, 0.5084, 0.5307, 0.1205, 0.4107, 0.1902, 0.4051, 0.1232, 0.5279, 0.0451, 0.000447, 0.000447, 0.000447, 0.000447, 0.000447, 0.000447, 0.000447, 0.000447, 0.000447, 0.000447, 0.000447, 0.000447, 0.000447, 0.000447, 0.000447, 0.000447, 0.000447, 0.000447, 0.000447, 0.000447, 0.000447, 0.000447, 0.000447, 0.000447, 0.000447, 0.000447, 0.000447, 0.000447, 0.000447, 0.000447, 0.000447, 0.000447, 0.000447, 0.000447, 0.000447, 0.000447, 0.000447, 0.000447, 0.000447, 0.000447, 0.000447, 0.000447, 0.000447, 0.000447, 0.000447, 0.000447, 0.000447, 0.000447, 0.000447, 0.000447, 0.000447, 0.000447, 0.000447, 0.000447, 0.000447, 0.000447, 0.000447, 0.000447, 0.000447, 0.000447, 0.000447, 0.000447, 0.000447, 0.000447, 0.000447, 0.000447, 0.000447, 0.000447, 0.000447, 0.000447, 0.000447, 0.000447, 0.000447, 0.000447, 0.000447, 0.000447, 0.000447, 0.000447, 0.000447, 0.000447, 0.000447, 0.000447, 0.000447, 0.000447, 0.2237, 0.7763, 0.05905, 0.7679, 0.05068, 0.5, 0.2209, 0.5, 0.000447, 0.000447, 0.000447, 0.000447, 0.000447, 0.000447, 0.000447, 0.000447, 0.000447, 0.000447, 0.000447, 0.000447, 0.000447, 0.000447, 0.000447, 0.000447, 0.000447, 0.000447, 0.000447, 0.000447, 0.000447, 0.000447, 0.000447, 0.000447, 0.000447, 0.000447, 0.000447, 0.000447, 0.000447, 0.000447, 0.000447, 0.000447, 0.000447, 0.000447, 0.000447, 0.000447, 0.000447, 0.000447, 0.000447, 0.000447, 0.000447, 0.000447, 0.000447, 0.000447, 0.000447, 0.000447, 0.000447, 0.000447, 0.000447, 0.000447, 0.000447, 0.000447, 0.000447, 0.000447, 0.000447, 0.000447, 0.000447, 0.000447, 0.000447, 0.000447, 0.000447, 0.000447, 0.000447, 0.000447, 0.000447, 0.000447, 0.000447, 0.000447, 0.000447, 0.000447, 0.000447, 0.000447, 0.000447, 0.000447, 0.000447, 0.000447, 0.000447, 0.000447, 0.000447, 0.000447, 0.000447, 0.000447, 0.3856, 0.000447, 0.5307, 0.000447, 0.5307, 0.9996, 0.3856, 0.9996, 0.9409, 0.7679, 0.7763, 0.7763, 0.7791, 0.5, 0.9493, 0.5, 0.000447, 0.000447, 0.000447, 0.000447, 0.000447, 0.000447, 0.000447, 0.000447, 0.000447, 0.000447, 0.000447, 0.000447, 0.000447, 0.000447, 0.000447, 0.000447, 0.000447, 0.000447, 0.000447, 0.000447, 0.000447, 0.000447, 0.000447, 0.000447, 0.000447, 0.000447, 0.000447, 0.000447, 0.000447, 0.000447, 0.000447, 0.000447, 0.000447, 0.000447, 0.000447, 0.000447, 0.000447, 0.000447, 0.000447, 0.000447, 0.000447, 0.000447, 0.000447, 0.000447, 0.7679, 0.9409, 0.9186, 0.9186, 0.9186, 0.9186, 0.7679, 0.9409, 0.000447, 0.000447, 0.000447, 0.000447, 0.000447, 0.000447, 0.000447, 0.000447, 0.000447, 0.000447, 0.000447, 0.000447, 0.000447, 0.000447, 0.000447, 0.000447, 0.000447, 0.000447, 0.000447, 0.000447, 0.000447, 0.000447, 0.000447, 0.000447, 0.000447, 0.000447, 0.000447, 0.000447, 0.000447, 0.000447, 0.000447, 0.000447, 0.4944, 0.3995, 0.486, 0.327, 0.8265, 0.3326, 0.8321, 0.4023, 0.000447, 0.000447, 0.000447, 0.000447, 0.000447, 0.000447, 0.000447, 0.000447, 0.000447, 0.000447, 0.000447, 0.000447, 0.000447, 0.000447, 0.000447, 0.000447, 0.000447, 0.000447, 0.000447, 0.000447, 0.000447, 0.000447, 0.000447, 0.000447, 0.000447, 0.000447, 0.000447, 0.000447, 0.000447, 0.000447, 0.000447, 0.000447, 0.000447, 0.000447, 0.000447, 0.000447, 0.3521, 0.4386, 0.4274, 0.4498, 0.4442, 0.5084, 0.3605, 0.5, 0.000447, 0.000447, 0.000447, 0.000447, 0.000447, 0.000447, 0.000447, 0.000447, 0.9437, 0.2684, 0.9912, 0.2684, 0.9912, 0.1846, 0.9437, 0.1093, 0.000447, 0.000447, 0.000447, 0.000447, 0.000447, 0.000447, 0.000447, 0.000447, 0.000447, 0.000447, 0.000447, 0.000447, 0.000447, 0.000447, 0.000447, 0.000447, 0.000447, 0.000447, 0.000447, 0.000447, 0.000447, 0.000447, 0.000447, 0.000447, 0.000447, 0.000447, 0.000447, 0.000447, 0.000447, 0.000447, 0.000447, 0.000447, 0.000447, 0.000447, 0.000447, 0.000447, 0.000447, 0.000447, 0.8321, 0.4023, 0.8265, 0.3326, 0.486, 0.327, 0.4944, 0.3995, 0.000447, 0.000447, 0.000447, 0.000447, 0.000447, 0.000447, 0.000447, 0.000447, 0.000447, 0.000447, 0.000447, 0.000447, 0.000447, 0.000447, 0.000447, 0.000447, 0.000447, 0.000447, 0.000447, 0.000447, 0.000447, 0.000447, 0.000447, 0.000447, 0.000447, 0.000447, 0.000447, 0.000447, 0.000447, 0.000447, 0.000447, 0.000447, 0.000447, 0.000447, 0.000447, 0.000447, 0.000447, 0.000447, 0.000447, 0.000447, 0.000447, 0.000447, 0.000447, 0.000447, 0.000447, 0.000447, 0.000447, 0.000447, 0.000447, 0.000447, 0.000447, 0.000447, 0.000447, 0.000447, 0.000447, 0.000447, 0.000447, 0.000447, 0.000447, 0.000447, 0.000447, 0.000447, 0.000447, 0.000447, 0.000447, 0.000447, 0.000447, 0.000447, 0.000447, 0.000447, 0.000447, 0.000447, 0.000447, 0.000447, 0.000447, 0.000447, 0.000447, 0.000447, 0.000447, 0.000447, 0.000447, 0.000447, 0.000447, 0.000447, 0.000447, 0.000447, 0.000447, 0.000447, 0.000447, 0.000447, 0.000447, 0.000447, 0.000447, 0.000447, 0.000447, 0.000447, 0.000447, 0.000447, 0.000447, 0.000447, 0.000447, 0.000447, 0.000447, 0.000447, 0.000447, 0.000447, 0.000447, 0.000447, 0.000447, 0.000447, 0.000447, 0.000447, 0.000447, 0.000447, 0.000447, 0.000447, 0.000447, 0.000447, 0.000447, 0.000447, 0.000447, 0.000447, 0.000447, 0.000447, 0.000447, 0.000447, 0.000447, 0.000447, 0.000447, 0.000447, 0.000447, 0.000447, 0.000447, 0.000447, 0.000447, 0.000447, 0.000447, 0.000447, 0.000447, 0.000447, 0.000447, 0.000447, 0.000447, 0.000447, 0.000447, 0.000447, 0.000447, 0.000447, 0.000447, 0.000447, 0.000447, 0.000447, 0.000447, 0.000447, 0.000447, 0.000447, 0.000447, 0.000447, 0.9437, 0.4274, 0.9912, 0.3493, 0.9912, 0.3856, 0.9437, 0.4916, 0.000447, 0.000447, 0.000447, 0.000447, 0.000447, 0.000447, 0.000447, 0.000447, 0.000447, 0.000447, 0.000447, 0.000447, 0.000447, 0.000447, 0.000447, 0.000447, 0.000447, 0.000447, 0.000447, 0.000447, 0.000447, 0.000447, 0.000447, 0.000447, 0.9996, 0.9996, 0.8991, 0.9996, 0.8991, 0.000447, 0.9996, 0.000447, 0.000447, 0.000447, 0.000447, 0.000447, 0.000447, 0.000447, 0.000447, 0.000447, 0.000447, 0.000447, 0.000447, 0.000447, 0.000447, 0.000447, 0.000447, 0.000447, 0.000447, 0.000447, 0.000447, 0.000447, 0.000447, 0.000447, 0.000447, 0.000447, 0.000447, 0.000447, 0.000447, 0.000447, 0.000447, 0.000447, 0.000447, 0.000447, 0.000447, 0.000447, 0.000447, 0.000447, 0.000447, 0.000447, 0.000447, 0.000447, 0.000447, 0.5837, 0.8293, 0.00882, 0.1651, 0.000447, 0.000447, 0.5837, 0.1651, 0.000447, 0.8293, 0.00882, 0.1288, 0.9996, 0.000447, 0.5837, 0.8293, 0.00882, 0.8656, 0.98, 0.313, 0.5781, 0.2907, 0.5195, 0.3521, 0.4386, 0.3605, 0.5, 0.8656, 0.98, 0.8293, 0.00882, 0.9996, 0.6116, 0.8656, 0.98, 0.9996, 0.6116, 0.8293, 0.00882, 0.9716, 0.4526, 0.9716, 0.000447, 0.000447, 0.000447, 0.000447, 0.8209, 0.14, 0.000447, 0.3856, 0.000447, 0.3856, 0.9996, 0.000447, 0.000447, 0.000447, 0.000447, 0.000447, 0.000447, 0.000447, 0.000447, 0.8182, 0.2684, 0.8182, 0.4386, 0.7288, 0.2823, 0.7288, 0.2488, 0.6451, 0.05347, 0.8209, 0.1177, 0.8209, 0.1177, 0.6451, 0.05347, 0.000447, 0.000447, 0.000447, 0.000447, 0.000447, 0.000447, 0.000447, 0.000447, 0.14, 0.000447, 0.3856, 0.9996, 0.14, 0.9996, 0.4526, 0.000447, 0.4665, 0.000447, 0.4665, 0.9996, 0.4526, 0.9996, 0.000447, 0.9996, 0.000447, 0.000447, 0.9996, 0.000447, 0.9996, 0.9996, 0.7512, 0.9996, 0.5837, 0.9996, 0.5837, 0.000447, 0.7512, 0.000447, 0.000447, 0.000447, 0.000447, 0.000447, 0.000447, 0.000447, 0.000447, 0.000447, 0.4051, 0.1232, 0.5279, 0.0451, 0.5279, 0.0451, 0.4051, 0.1232, 0.2349, 0.9186, 0.1093, 0.5195, -0.007925, 0.5251, 0.1763, 0.9884, 0.9912, 0.1846, 0.9437, 0.04231, 0.9437, 0.1093, 0.9912, 0.1846, 0.2488, 0.9996, 0.08417, 0.9996, 0.08417, 0.000447, 0.2488, 0.000447, 0.9437, 0.1093, 0.9912, 0.1846, 0.9912, 0.3493, 0.9437, 0.2684, 0.4163, 0.9996, 0.2488, 0.9996, 0.2488, 0.000447, 0.4163, 0.000447, 0.5, 0.000447, 0.2488, 0.000447, 0.08417, 0.000447, -0.08328, 0.000447, 0.000447, 0.000447, 0.000447, 0.000447, 0.000447, 0.000447, 0.000447, 0.000447, 0.486, 0.327, 0.4944, 0.3995, 0.4442, 0.5084, 0.4274, 0.4498, 0.000447, 0.000447, 0.000447, 0.000447, 0.000447, 0.000447, 0.7735, 0.000447, 0.7986, 0.000447, 0.7986, 0.9996, 0.7735, 0.9996, 0.7512, 0.000447, 0.9158, 0.000447, 0.9158, 0.9996, 0.7512, 0.9996, 0.000447, 0.000447, 0.000447, 0.000447, 0.000447, 0.000447, 0.000447, 0.000447, 0.000447, 0.000447, 0.000447, 0.000447, 0.000447, 0.000447, 0.4609, 0.567, 0.4609, 0.567, 0.3605, 0.5, 0.3605, 0.5, 0.5, 0.5, 0.7791, 0.5, 0.7763, 0.7763, 0.5, 0.7791, 0.000447, 0.000447, 0.000447, 0.000447, 0.000447, 0.000447, 0.9996, 0.9996, 0.8209, 0.9996, 0.8209, 0.000447, 0.9996, 0.000447, 0.000447, 0.000447, 0.000447, 0.000447, 0.000447, 0.000447, 0.4665, 0.000447, 0.4833, 0.000447, 0.4833, 0.9996, 0.4665, 0.9996, 0.000447, 0.000447, 0.000447, 0.000447, 0.000447, 0.000447, 0.000447, 0.000447, 0.000447, 0.000447, 0.000447, 0.000447, 0.4135, 0.9996, 0.3939, 0.9996, 0.3939, 0.000447, 0.4135, 0.000447, 0.4498, 0.9996, 0.1707, 0.9996, 0.1707, 0.000447, 0.4498, 0.000447, 0.000447, 0.000447, 0.000447, 0.000447, 0.000447, 0.000447, 0.000447, 0.000447, 0.000447, 0.000447, 0.000447, 0.000447, 0.000447, 0.000447, 0.000447, 0.000447, 0.000447, 0.8209, 0.000447, 0.000447, 0.9716, 0.000447, 0.9716, 0.4526, 0.7595, 0.8377, 0.2405, 0.9605, 0.8433, 0.5698, 0.7763, 0.8628, 0.8489, 0.9996, 0.2405, 0.9605, 0.2405, 0.9605, 0.000447, 0.8209, 0.9716, 0.4526, 0.2405, 0.9605, 0.9716, 0.4526, 0.8851, 0.5391, 0.9716, 0.4526, 0.9996, 0.5223, 0.8851, 0.5391, 0.7763, 0.8628, 0.8991, 0.8795, 0.8489, 0.9996, 0.2405, 0.9605, 0.8851, 0.5391, 0.8433, 0.5698, 0.7595, 0.8377, 0.7763, 0.8628, 0.2405, 0.9605, 0.9996, 0.5223, 0.9884, 0.5363, 0.8851, 0.5391, 0.9716, 0.4526, 0.9716, 0.000447, 0.000447, 0.000447, 0.000447, 0.8209, 0.7595, 0.8377, 0.8433, 0.5698, 0.2405, 0.9605, 0.7763, 0.8628, 0.2405, 0.9605, 0.8489, 0.9996, 0.2405, 0.9605, 0.9716, 0.4526, 0.000447, 0.8209, 0.2405, 0.9605, 0.8851, 0.5391, 0.9716, 0.4526, 0.9716, 0.4526, 0.8851, 0.5391, 0.9996, 0.5223, 0.7763, 0.8628, 0.8489, 0.9996, 0.8991, 0.8795, 0.2405, 0.9605, 0.8433, 0.5698, 0.8851, 0.5391, 0.7595, 0.8377, 0.2405, 0.9605, 0.7763, 0.8628, 0.9996, 0.5223, 0.8851, 0.5391, 0.9884, 0.5363, 0.7735, 0.9996, 0.62, 0.9996, 0.62, 0.000447, 0.7735, 0.000447, 0.1093, 0.000447, 0.1707, 0.000447, 0.1707, 0.9996, 0.1093, 0.9996, 0.000447, 0.000447, 0.000447, 0.000447, 0.000447, 0.000447, 0.000447, 0.000447, 0.4498, 0.000447, 0.62, 0.000447, 0.62, 0.9996, 0.4498, 0.9996, 0.8349, 0.000447, 0.927, 0.000447, 0.927, 0.9996, 0.8349, 0.9996, 0.8209, 0.000447, 0.8349, 0.000447, 0.8349, 0.9996, 0.8209, 0.9996, 0.433, 0.000447, 0.4526, 0.000447, 0.4526, 0.9996, 0.433, 0.9996, 0.8321, 0.4023, 0.8321, 0.4023, 0.4944, 0.3995, 0.4944, 0.3995, 0.4498, 0.000447, 0.62, 0.000447, 0.62, 0.9996, 0.4498, 0.9996, 0.1623, 0.9996, 0.000447, 0.9996, 0.000447, 0.000447, 0.1623, 0.000447, 0.9354, 0.9996, 0.927, 0.9996, 0.927, 0.000447, 0.9354, 0.000447, 0.3716, 0.000447, 0.3939, 0.000447, 0.3939, 0.9996, 0.3716, 0.9996, 0.8209, 0.9996, 0.8042, 0.9996, 0.8042, 0.000447, 0.8209, 0.000447, 0.7595, 0.8377, 0.2405, 0.9605, 0.8433, 0.5698, 0.000447, 0.000447, 0.000447, 0.000447, 0.000447, 0.000447, 0.000447, 0.000447, 0.7763, 0.8628, 0.8489, 0.9996, 0.2405, 0.9605, 0.2405, 0.9605, 0.000447, 0.8209, 0.9716, 0.4526, 0.2405, 0.9605, 0.9716, 0.4526, 0.8851, 0.5391, 0.9716, 0.4526, 0.9996, 0.5223, 0.8851, 0.5391, 0.7763, 0.8628, 0.8991, 0.8795, 0.8489, 0.9996, 0.2405, 0.9605, 0.8851, 0.5391, 0.8433, 0.5698, 0.7595, 0.8377, 0.7763, 0.8628, 0.2405, 0.9605, 0.9996, 0.5223, 0.9884, 0.5363, 0.8851, 0.5391, 0.000447, 0.000447, 0.9716, 0.000447, 0.9716, 0.4526, 0.000447, 0.8209, 0.7595, 0.8377, 0.8433, 0.5698, 0.2405, 0.9605, 0.7763, 0.8628, 0.2405, 0.9605, 0.8489, 0.9996, 0.2405, 0.9605, 0.9716, 0.4526, 0.000447, 0.8209, 0.2405, 0.9605, 0.8851, 0.5391, 0.9716, 0.4526, 0.9716, 0.4526, 0.8851, 0.5391, 0.9996, 0.5223, 0.7763, 0.8628, 0.8489, 0.9996, 0.8991, 0.8795, 0.2405, 0.9605, 0.8433, 0.5698, 0.8851, 0.5391, 0.7595, 0.8377, 0.2405, 0.9605, 0.7763, 0.8628, 0.9996, 0.5223, 0.8851, 0.5391, 0.9884, 0.5363, 0.1093, 0.000447, 0.1707, 0.000447, 0.1707, 0.9996, 0.1093, 0.9996, 0.1093, 0.9996, 0.000447, 0.9996, 0.000447, 0.000447, 0.1093, 0.000447, 0.9354, 0.000447, 0.9577, 0.000447, 0.9577, 0.9996, 0.9354, 0.9996, 0.000447, 0.000447, 0.000447, 0.000447, 0.000447, 0.000447, 0.000447, 0.000447, 0.9996, 0.9996, 0.9577, 0.9996, 0.9577, 0.000447, 0.9996, 0.000447, 0.9996, 0.9996, 0.9577, 0.9996, 0.9577, 0.000447, 0.9996, 0.000447, 0.000447, 0.000447, 0.000447, 0.000447, 0.000447, 0.000447, 0.000447, 0.000447, 0.000447, 0.000447, 0.000447, 0.000447, 0.000447, 0.000447, 0.000447, 0.000447, 0.4526, 0.9996, 0.3158, 0.9996, 0.3158, 0.000447, 0.4526, 0.000447, 0.000447, 0.000447, 0.9996, 0.000447, 0.9996, 0.9996, 0.000447, 0.9996, 0.3716, 0.9996, 0.000447, 0.9996, 0.000447, 0.000447, 0.3716, 0.000447, 0.4135, 0.000447, 0.433, 0.000447, 0.433, 0.9996, 0.4135, 0.9996, 0.08417, 0.9996, -0.08328, 0.9996, -0.08328, 0.000447, 0.08417, 0.000447, 0.000447, 0.000447, 0.000447, 0.000447, 0.000447, 0.000447, 0.000447, 0.000447, 0.000447, 0.000447, 0.000447, 0.000447, 0.000447, 0.000447, 0.000447, 0.000447, 0.8209, 0.9996, 0.6898, 0.9996, 0.6898, 0.000447, 0.8209, 0.000447, 0.5754, 0.000447, 0.6898, 0.000447, 0.6898, 0.9996, 0.5754, 0.9996, 0.000447, 0.000447, 0.000447, 0.000447, 0.000447, 0.000447, 0.000447, 0.000447, 0.000447, 0.000447, 0.000447, 0.000447, 0.000447, 0.000447, 0.000447, 0.000447, 0.4526, 0.000447, 0.5754, 0.000447, 0.5754, 0.9996, 0.4526, 0.9996, 0.7986, 0.000447, 0.8042, 0.000447, 0.8042, 0.9996, 0.7986, 0.9996, 0.000447, 0.000447, 0.000447, 0.000447, 0.000447, 0.000447, 0.000447, 0.000447])
me_shollow.materials.append(mat_shollowmarquee)
me_shollow.materials.append(mat_shollowmonitor)
me_shollow.materials.append(mat_shollowredjoystick)
me_shollow.materials.append(mat_shollowcpo)
me_shollow.materials.append(mat_shollowcpoblc)
me_shollow.materials.append(mat_shollowbezel)
me_shollow.materials.append(mat_shollowblacklight)
me_shollow.materials.append(mat_shollowwhitebuttons)
me_shollow.materials.append(mat_shollowredbuttons)
me_shollow.materials.append(mat_shollowcoin)
me_shollow.materials.append(mat_shollowinsert)
me_shollow.materials.append(mat_shollowjoyshaft)
me_shollow.materials.append(mat_shollowblack)
me_shollow.materials.append(mat_shollowsideleftl)
me_shollow.materials.append(mat_shollowsideleftr)
me_shollow.materials.append(mat_shollowsideleftm)
me_shollow.materials.append(mat_shollowsiderightblack)
me_shollow.materials.append(mat_shollowsideright)
me_shollow.materials.append(mat_shollowsiderighttmolding)
me_shollow.use_remesh_fix_poles = True
me_shollow.use_remesh_preserve_attributes = False
me_shollow.update()

# ---- objects
ob_shollow = bpy.data.objects.new('shollow', me_shollow)

# ---- transforms, parenting, visibility, modifiers, constraints
ob_shollow.location = (0.006289, -0.2379, 1.018)
ob_shollow.rotation_euler = (1.571, 0.0, 0.0)
_m = ob_shollow.modifiers.new('Auto Smooth', 'NODES')
_m.node_group = ng_auto_smooth
_gi = [s.identifier for s in ng_auto_smooth.interface.items_tree if s.item_type == 'SOCKET' and s.in_out == 'INPUT']
_m[_gi[1]] = 1.047  # Angle
_m = ob_shollow.modifiers.new('WeightedNormal', 'WEIGHTED_NORMAL')
_m.keep_sharp = True

# ---- collection membership
scene.collection.objects.link(ob_shollow)

# ---- scene / render settings (as saved in the file)
scene.frame_start = 1; scene.frame_end = 250; scene.frame_set(1)
scene.render.engine = 'BLENDER_EEVEE_NEXT'
scene.cycles.use_denoising = False
scene.cycles.samples = 128
scene.cycles.sampling_pattern = 'TABULATED_SOBOL'
scene.cycles.use_adaptive_sampling = False
scene.cycles.use_light_tree = False
scene.view_settings.view_transform = 'Filmic'
bpy.context.view_layer.update()

# ---- added for rendering (the .blend has no active camera and no usable light): camera, sun
cam_auto = bpy.data.cameras.new('AutoCamera')
cam_auto.lens = 50.0
cam_auto.sensor_width = 36.0
cam_auto.clip_end = 1000.0
ob_auto_camera = bpy.data.objects.new('AutoCamera', cam_auto)
scene.collection.objects.link(ob_auto_camera)
ob_auto_camera.location = (1.84655, -2.2398, 2.34492)
ob_auto_camera.rotation_euler = (1.09748, -7.21219e-08, 0.694738)
scene.camera = ob_auto_camera
light_auto_sun = bpy.data.lights.new('AutoSun', 'SUN')
light_auto_sun.energy = 3.0
light_auto_sun.angle = 0.0523599
ob_auto_sun = bpy.data.objects.new('AutoSun', light_auto_sun)
scene.collection.objects.link(ob_auto_sun)
ob_auto_sun.rotation_euler = (0.872665, 0.174533, 0.523599)
bpy.context.view_layer.update()
